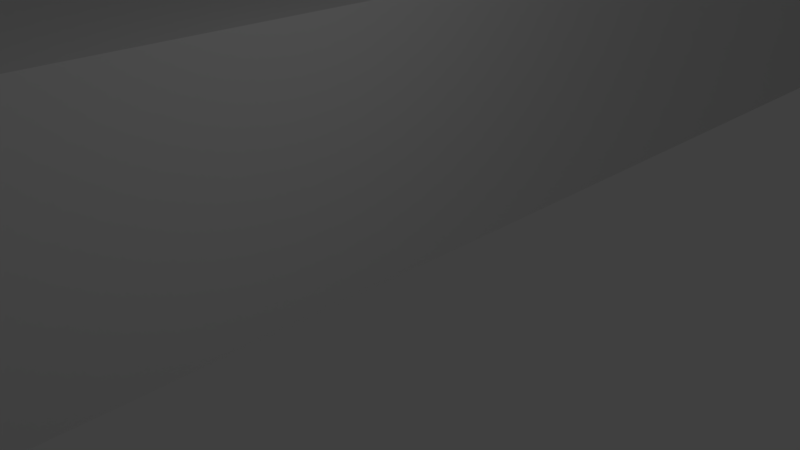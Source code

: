 # Source: motor_mount_layerd.blend  (saved by Blender 2.79.0; exported with 4.5.12 LTS)
import bpy
from mathutils import Matrix  # noqa: F401  (used for matrix-valued properties, if any)

bpy.ops.wm.read_factory_settings(use_empty=True)
scene = bpy.context.scene
scene.name = 'Scene'

# ---- collections
col_collection_1 = bpy.data.collections.new('Collection 1'); scene.collection.children.link(col_collection_1)

# ---- materials (node trees are filled in below, after node groups)
mat_material = bpy.data.materials.new('Material')
mat_material.alpha_threshold = 0.0
mat_material.use_transparent_shadow = False
mat_material.roughness = 0.5
mat_material.line_color = (0.0, 0.0, 0.0, 1.0)

# ---- material node trees

# ---- world
world_world = bpy.data.worlds.new('World'); scene.world = world_world
world_world.color = (0.05088, 0.05088, 0.05088)
world_world.use_sun_shadow = False
world_world.sun_shadow_jitter_overblur = 0.0
world_world.cycles.sampling_method = 'MANUAL'

# ---- cameras
cam_camera = bpy.data.cameras.new('Camera')
cam_camera.clip_end = 100.0
cam_camera.lens = 35.0
cam_camera.sensor_width = 32.0
cam_camera.sensor_height = 18.0
cam_camera.ortho_scale = 7.314
cam_camera.dof.focus_distance = 0.0
cam_camera.dof.aperture_fstop = 128.0

# ---- lights
light_lamp = bpy.data.lights.new('Lamp', 'POINT')
light_lamp.transmission_factor = 0.0
light_lamp.cutoff_distance = 30.0
light_lamp.energy = 100.0
light_lamp.shadow_buffer_clip_start = 1.001
light_lamp.shadow_soft_size = 0.1
light_lamp.shadow_maximum_resolution = 0.006
light_lamp.use_absolute_resolution = True

# ---- meshes
me_cube = bpy.data.meshes.new('Cube')
me_cube.from_pydata([(1.0, 1.0, -1.0), (1.0, -1.0, -1.0), (-1.0, -1.0, -1.0), (-1.0, 1.0, -1.0), (1.0, 1.0, 1.0), (1.0, -1.0, 1.0), (-1.0, -1.0, 1.0), (-1.0, 1.0, 1.0), (0.9273, -0.8508, -1.0), (0.9273, -0.8508, 1.0), (0.926, -0.8444, -1.0), (0.926, -0.8444, 1.0), (0.9466, -0.8796, -1.0), (0.9466, -0.8796, 1.0), (0.9444, -0.88, -1.0), (0.9444, -0.88, 1.0), (0.9287, -0.8566, -1.0), (0.9287, -0.8566, 1.0), (0.9423, -0.8796, -1.0), (0.9423, -0.8796, 1.0), (0.9466, -0.7204, -1.0), (0.9466, -0.7204, 1.0), (0.9488, -0.7215, -1.0), (0.9488, -0.7215, 1.0), (0.964, -0.7623, -1.0), (0.964, -0.7623, 1.0), (0.9629, -0.7556, -1.0), (0.9629, -0.7556, 1.0), (0.9444, -0.72, -1.0), (0.9444, -0.72, 1.0), (0.9616, -0.7492, -1.0), (0.9616, -0.7492, 1.0), (0.938, -0.8766, -1.0), (0.938, -0.8766, 1.0), (0.9232, -0.8232, -1.0), (0.9232, -0.8232, 1.0), (0.9401, -0.8785, -1.0), (0.9401, -0.8785, 1.0), (0.9359, -0.8739, -1.0), (0.9359, -0.8739, 1.0), (0.9488, -0.8785, -1.0), (0.9488, -0.8785, 1.0), (0.9549, -0.8706, -1.0), (0.9549, -0.8706, 1.0), (0.9529, -0.8739, -1.0), (0.9529, -0.8739, 1.0), (0.9509, -0.8766, -1.0), (0.9509, -0.8766, 1.0), (0.9248, -0.8377, -1.0), (0.9248, -0.8377, 1.0), (0.9239, -0.8306, -1.0), (0.9239, -0.8306, 1.0), (0.9226, -0.8156, -1.0), (0.9226, -0.8156, 1.0), (0.9223, -0.8078, -1.0), (0.9223, -0.8078, 1.0), (0.9602, -0.7434, -1.0), (0.9602, -0.7434, 1.0), (0.9585, -0.7382, -1.0), (0.9585, -0.7382, 1.0), (0.9509, -0.7234, -1.0), (0.9509, -0.7234, 1.0), (0.9568, -0.7335, -1.0), (0.9568, -0.7335, 1.0), (0.9303, -0.8618, -1.0), (0.9303, -0.8618, 1.0), (0.9321, -0.8665, -1.0), (0.9321, -0.8665, 1.0), (0.934, -0.8706, -1.0), (0.934, -0.8706, 1.0), (0.9602, -0.8566, -1.0), (0.9602, -0.8566, 1.0), (0.9585, -0.8618, -1.0), (0.9585, -0.8618, 1.0), (0.9568, -0.8665, -1.0), (0.9568, -0.8665, 1.0), (0.9423, -0.7204, -1.0), (0.9423, -0.7204, 1.0), (0.9401, -0.7215, -1.0), (0.9401, -0.7215, 1.0), (0.965, -0.8306, -1.0), (0.965, -0.8306, 1.0), (0.9657, -0.8232, -1.0), (0.9657, -0.8232, 1.0), (0.926, -0.7556, -1.0), (0.926, -0.7556, 1.0), (0.9248, -0.7623, -1.0), (0.9248, -0.7623, 1.0), (0.9226, -0.7844, -1.0), (0.9226, -0.7844, 1.0), (0.9273, -0.7492, -1.0), (0.9273, -0.7492, 1.0), (0.9287, -0.7434, -1.0), (0.9287, -0.7434, 1.0), (0.9303, -0.7382, -1.0), (0.9303, -0.7382, 1.0), (0.9359, -0.7261, -1.0), (0.9359, -0.7261, 1.0), (0.934, -0.7294, -1.0), (0.934, -0.7294, 1.0), (0.9239, -0.7694, -1.0), (0.9239, -0.7694, 1.0), (0.9232, -0.7768, -1.0), (0.9232, -0.7768, 1.0), (0.9223, -0.7922, -1.0), (0.9223, -0.7922, 1.0), (0.9222, -0.8, -1.0), (0.9222, -0.8, 1.0), (0.938, -0.7234, -1.0), (0.938, -0.7234, 1.0), (0.9667, -0.8, -1.0), (0.9667, -0.8, 1.0), (0.9629, -0.8444, -1.0), (0.9629, -0.8444, 1.0), (0.9616, -0.8508, -1.0), (0.9616, -0.8508, 1.0), (0.9666, -0.7922, -1.0), (0.9666, -0.7922, 1.0), (0.965, -0.7694, -1.0), (0.965, -0.7694, 1.0), (0.9321, -0.7335, -1.0), (0.9321, -0.7335, 1.0), (0.9529, -0.7261, -1.0), (0.9529, -0.7261, 1.0), (0.9657, -0.7768, -1.0), (0.9657, -0.7768, 1.0), (0.9662, -0.8156, -1.0), (0.9662, -0.8156, 1.0), (0.964, -0.8377, -1.0), (0.964, -0.8377, 1.0), (0.9666, -0.8078, -1.0), (0.9666, -0.8078, 1.0), (0.9662, -0.7844, -1.0), (0.9662, -0.7844, 1.0), (0.9549, -0.7294, -1.0), (0.9549, -0.7294, 1.0), (0.9273, 0.7492, -1.0), (0.9273, 0.7492, 1.0), (0.926, 0.7556, -1.0), (0.926, 0.7556, 1.0), (0.9466, 0.7204, -1.0), (0.9466, 0.7204, 1.0), (0.9444, 0.72, -1.0), (0.9444, 0.72, 1.0), (0.9287, 0.7434, -1.0), (0.9287, 0.7434, 1.0), (0.9423, 0.7204, -1.0), (0.9423, 0.7204, 1.0), (0.9466, 0.8796, -1.0), (0.9466, 0.8796, 1.0), (0.9488, 0.8785, -1.0), (0.9488, 0.8785, 1.0), (0.964, 0.8377, -1.0), (0.964, 0.8377, 1.0), (0.9629, 0.8444, -1.0), (0.9629, 0.8444, 1.0), (0.9444, 0.88, -1.0), (0.9444, 0.88, 1.0), (0.9616, 0.8508, -1.0), (0.9616, 0.8508, 1.0), (0.938, 0.7234, -1.0), (0.938, 0.7234, 1.0), (0.9232, 0.7768, -1.0), (0.9232, 0.7768, 1.0), (0.9401, 0.7215, -1.0), (0.9401, 0.7215, 1.0), (0.9359, 0.7261, -1.0), (0.9359, 0.7261, 1.0), (0.9488, 0.7215, -1.0), (0.9488, 0.7215, 1.0), (0.9549, 0.7294, -1.0), (0.9549, 0.7294, 1.0), (0.9529, 0.7261, -1.0), (0.9529, 0.7261, 1.0), (0.9509, 0.7234, -1.0), (0.9509, 0.7234, 1.0), (0.9248, 0.7623, -1.0), (0.9248, 0.7623, 1.0), (0.9239, 0.7694, -1.0), (0.9239, 0.7694, 1.0), (0.9226, 0.7844, -1.0), (0.9226, 0.7844, 1.0), (0.9223, 0.7922, -1.0), (0.9223, 0.7922, 1.0), (0.9602, 0.8566, -1.0), (0.9602, 0.8566, 1.0), (0.9585, 0.8618, -1.0), (0.9585, 0.8618, 1.0), (0.9509, 0.8766, -1.0), (0.9509, 0.8766, 1.0), (0.9568, 0.8665, -1.0), (0.9568, 0.8665, 1.0), (0.9303, 0.7382, -1.0), (0.9303, 0.7382, 1.0), (0.9321, 0.7335, -1.0), (0.9321, 0.7335, 1.0), (0.934, 0.7294, -1.0), (0.934, 0.7294, 1.0), (0.9602, 0.7434, -1.0), (0.9602, 0.7434, 1.0), (0.9585, 0.7382, -1.0), (0.9585, 0.7382, 1.0), (0.9568, 0.7335, -1.0), (0.9568, 0.7335, 1.0), (0.9423, 0.8796, -1.0), (0.9423, 0.8796, 1.0), (0.9401, 0.8785, -1.0), (0.9401, 0.8785, 1.0), (0.965, 0.7694, -1.0), (0.965, 0.7694, 1.0), (0.9657, 0.7768, -1.0), (0.9657, 0.7768, 1.0), (0.926, 0.8444, -1.0), (0.926, 0.8444, 1.0), (0.9248, 0.8377, -1.0), (0.9248, 0.8377, 1.0), (0.9226, 0.8156, -1.0), (0.9226, 0.8156, 1.0), (0.9273, 0.8508, -1.0), (0.9273, 0.8508, 1.0), (0.9287, 0.8566, -1.0), (0.9287, 0.8566, 1.0), (0.9303, 0.8618, -1.0), (0.9303, 0.8618, 1.0), (0.9359, 0.8739, -1.0), (0.9359, 0.8739, 1.0), (0.934, 0.8706, -1.0), (0.934, 0.8706, 1.0), (0.9239, 0.8306, -1.0), (0.9239, 0.8306, 1.0), (0.9232, 0.8232, -1.0), (0.9232, 0.8232, 1.0), (0.9223, 0.8078, -1.0), (0.9223, 0.8078, 1.0), (0.9222, 0.8, -1.0), (0.9222, 0.8, 1.0), (0.938, 0.8766, -1.0), (0.938, 0.8766, 1.0), (0.9667, 0.8, -1.0), (0.9667, 0.8, 1.0), (0.9629, 0.7556, -1.0), (0.9629, 0.7556, 1.0), (0.9616, 0.7492, -1.0), (0.9616, 0.7492, 1.0), (0.9666, 0.8078, -1.0), (0.9666, 0.8078, 1.0), (0.965, 0.8306, -1.0), (0.965, 0.8306, 1.0), (0.9321, 0.8665, -1.0), (0.9321, 0.8665, 1.0), (0.9529, 0.8739, -1.0), (0.9529, 0.8739, 1.0), (0.9657, 0.8232, -1.0), (0.9657, 0.8232, 1.0), (0.9662, 0.7844, -1.0), (0.9662, 0.7844, 1.0), (0.964, 0.7623, -1.0), (0.964, 0.7623, 1.0), (0.9666, 0.7922, -1.0), (0.9666, 0.7922, 1.0), (0.9662, 0.8156, -1.0), (0.9662, 0.8156, 1.0), (0.9549, 0.8706, -1.0), (0.9549, 0.8706, 1.0), (-0.9616, 0.7492, -1.0), (-0.9616, 0.7492, 1.0), (-0.9629, 0.7556, -1.0), (-0.9629, 0.7556, 1.0), (-0.9423, 0.7204, -1.0), (-0.9423, 0.7204, 1.0), (-0.9444, 0.72, -1.0), (-0.9444, 0.72, 1.0), (-0.9602, 0.7434, -1.0), (-0.9602, 0.7434, 1.0), (-0.9466, 0.7204, -1.0), (-0.9466, 0.7204, 1.0), (-0.9423, 0.8796, -1.0), (-0.9423, 0.8796, 1.0), (-0.9401, 0.8785, -1.0), (-0.9401, 0.8785, 1.0), (-0.9248, 0.8377, -1.0), (-0.9248, 0.8377, 1.0), (-0.926, 0.8444, -1.0), (-0.926, 0.8444, 1.0), (-0.9444, 0.88, -1.0), (-0.9444, 0.88, 1.0), (-0.9273, 0.8508, -1.0), (-0.9273, 0.8508, 1.0), (-0.9509, 0.7234, -1.0), (-0.9509, 0.7234, 1.0), (-0.9657, 0.7768, -1.0), (-0.9657, 0.7768, 1.0), (-0.9488, 0.7215, -1.0), (-0.9488, 0.7215, 1.0), (-0.9529, 0.7261, -1.0), (-0.9529, 0.7261, 1.0), (-0.9401, 0.7215, -1.0), (-0.9401, 0.7215, 1.0), (-0.934, 0.7294, -1.0), (-0.934, 0.7294, 1.0), (-0.9359, 0.7261, -1.0), (-0.9359, 0.7261, 1.0), (-0.938, 0.7234, -1.0), (-0.938, 0.7234, 1.0), (-0.964, 0.7623, -1.0), (-0.964, 0.7623, 1.0), (-0.965, 0.7694, -1.0), (-0.965, 0.7694, 1.0), (-0.9662, 0.7844, -1.0), (-0.9662, 0.7844, 1.0), (-0.9666, 0.7922, -1.0), (-0.9666, 0.7922, 1.0), (-0.9287, 0.8566, -1.0), (-0.9287, 0.8566, 1.0), (-0.9303, 0.8618, -1.0), (-0.9303, 0.8618, 1.0), (-0.938, 0.8766, -1.0), (-0.938, 0.8766, 1.0), (-0.9321, 0.8665, -1.0), (-0.9321, 0.8665, 1.0), (-0.9585, 0.7382, -1.0), (-0.9585, 0.7382, 1.0), (-0.9568, 0.7335, -1.0), (-0.9568, 0.7335, 1.0), (-0.9549, 0.7294, -1.0), (-0.9549, 0.7294, 1.0), (-0.9287, 0.7434, -1.0), (-0.9287, 0.7434, 1.0), (-0.9303, 0.7382, -1.0), (-0.9303, 0.7382, 1.0), (-0.9321, 0.7335, -1.0), (-0.9321, 0.7335, 1.0), (-0.9466, 0.8796, -1.0), (-0.9466, 0.8796, 1.0), (-0.9488, 0.8785, -1.0), (-0.9488, 0.8785, 1.0), (-0.9239, 0.7694, -1.0), (-0.9239, 0.7694, 1.0), (-0.9232, 0.7768, -1.0), (-0.9232, 0.7768, 1.0), (-0.9629, 0.8444, -1.0), (-0.9629, 0.8444, 1.0), (-0.964, 0.8377, -1.0), (-0.964, 0.8377, 1.0), (-0.9662, 0.8156, -1.0), (-0.9662, 0.8156, 1.0), (-0.9616, 0.8508, -1.0), (-0.9616, 0.8508, 1.0), (-0.9602, 0.8566, -1.0), (-0.9602, 0.8566, 1.0), (-0.9585, 0.8618, -1.0), (-0.9585, 0.8618, 1.0), (-0.9529, 0.8739, -1.0), (-0.9529, 0.8739, 1.0), (-0.9549, 0.8706, -1.0), (-0.9549, 0.8706, 1.0), (-0.965, 0.8306, -1.0), (-0.965, 0.8306, 1.0), (-0.9657, 0.8232, -1.0), (-0.9657, 0.8232, 1.0), (-0.9666, 0.8078, -1.0), (-0.9666, 0.8078, 1.0), (-0.9667, 0.8, -1.0), (-0.9667, 0.8, 1.0), (-0.9509, 0.8766, -1.0), (-0.9509, 0.8766, 1.0), (-0.9222, 0.8, -1.0), (-0.9222, 0.8, 1.0), (-0.926, 0.7556, -1.0), (-0.926, 0.7556, 1.0), (-0.9273, 0.7492, -1.0), (-0.9273, 0.7492, 1.0), (-0.9223, 0.8078, -1.0), (-0.9223, 0.8078, 1.0), (-0.9239, 0.8306, -1.0), (-0.9239, 0.8306, 1.0), (-0.9568, 0.8665, -1.0), (-0.9568, 0.8665, 1.0), (-0.9359, 0.8739, -1.0), (-0.9359, 0.8739, 1.0), (-0.9232, 0.8232, -1.0), (-0.9232, 0.8232, 1.0), (-0.9226, 0.7844, -1.0), (-0.9226, 0.7844, 1.0), (-0.9248, 0.7623, -1.0), (-0.9248, 0.7623, 1.0), (-0.9223, 0.7922, -1.0), (-0.9223, 0.7922, 1.0), (-0.9226, 0.8156, -1.0), (-0.9226, 0.8156, 1.0), (-0.934, 0.8706, -1.0), (-0.934, 0.8706, 1.0), (-0.9616, -0.8508, 1.0), (-0.9616, -0.8508, -1.0), (-0.9629, -0.8444, 1.0), (-0.9629, -0.8444, -1.0), (-0.9423, -0.8796, 1.0), (-0.9423, -0.8796, -1.0), (-0.9444, -0.88, 1.0), (-0.9444, -0.88, -1.0), (-0.9602, -0.8566, 1.0), (-0.9602, -0.8566, -1.0), (-0.9466, -0.8796, 1.0), (-0.9466, -0.8796, -1.0), (-0.9423, -0.7204, 1.0), (-0.9423, -0.7204, -1.0), (-0.9401, -0.7215, 1.0), (-0.9401, -0.7215, -1.0), (-0.9248, -0.7623, 1.0), (-0.9248, -0.7623, -1.0), (-0.926, -0.7556, 1.0), (-0.926, -0.7556, -1.0), (-0.9444, -0.72, 1.0), (-0.9444, -0.72, -1.0), (-0.9273, -0.7492, 1.0), (-0.9273, -0.7492, -1.0), (-0.9509, -0.8766, 1.0), (-0.9509, -0.8766, -1.0), (-0.9657, -0.8232, 1.0), (-0.9657, -0.8232, -1.0), (-0.9488, -0.8785, 1.0), (-0.9488, -0.8785, -1.0), (-0.9529, -0.8739, 1.0), (-0.9529, -0.8739, -1.0), (-0.9401, -0.8785, 1.0), (-0.9401, -0.8785, -1.0), (-0.934, -0.8706, 1.0), (-0.934, -0.8706, -1.0), (-0.9359, -0.8739, 1.0), (-0.9359, -0.8739, -1.0), (-0.938, -0.8766, 1.0), (-0.938, -0.8766, -1.0), (-0.964, -0.8377, 1.0), (-0.964, -0.8377, -1.0), (-0.965, -0.8306, 1.0), (-0.965, -0.8306, -1.0), (-0.9662, -0.8156, 1.0), (-0.9662, -0.8156, -1.0), (-0.9666, -0.8078, 1.0), (-0.9666, -0.8078, -1.0), (-0.9287, -0.7434, 1.0), (-0.9287, -0.7434, -1.0), (-0.9303, -0.7382, 1.0), (-0.9303, -0.7382, -1.0), (-0.938, -0.7234, 1.0), (-0.938, -0.7234, -1.0), (-0.9321, -0.7335, 1.0), (-0.9321, -0.7335, -1.0), (-0.9585, -0.8618, 1.0), (-0.9585, -0.8618, -1.0), (-0.9568, -0.8665, 1.0), (-0.9568, -0.8665, -1.0), (-0.9549, -0.8706, 1.0), (-0.9549, -0.8706, -1.0), (-0.9287, -0.8566, 1.0), (-0.9287, -0.8566, -1.0), (-0.9303, -0.8618, 1.0), (-0.9303, -0.8618, -1.0), (-0.9321, -0.8665, 1.0), (-0.9321, -0.8665, -1.0), (-0.9466, -0.7204, 1.0), (-0.9466, -0.7204, -1.0), (-0.9488, -0.7215, 1.0), (-0.9488, -0.7215, -1.0), (-0.9239, -0.8306, 1.0), (-0.9239, -0.8306, -1.0), (-0.9232, -0.8232, 1.0), (-0.9232, -0.8232, -1.0), (-0.9629, -0.7556, 1.0), (-0.9629, -0.7556, -1.0), (-0.964, -0.7623, 1.0), (-0.964, -0.7623, -1.0), (-0.9662, -0.7844, 1.0), (-0.9662, -0.7844, -1.0), (-0.9616, -0.7492, 1.0), (-0.9616, -0.7492, -1.0), (-0.9602, -0.7434, 1.0), (-0.9602, -0.7434, -1.0), (-0.9585, -0.7382, 1.0), (-0.9585, -0.7382, -1.0), (-0.9529, -0.7261, 1.0), (-0.9529, -0.7261, -1.0), (-0.9549, -0.7294, 1.0), (-0.9549, -0.7294, -1.0), (-0.965, -0.7694, 1.0), (-0.965, -0.7694, -1.0), (-0.9657, -0.7768, 1.0), (-0.9657, -0.7768, -1.0), (-0.9666, -0.7922, 1.0), (-0.9666, -0.7922, -1.0), (-0.9667, -0.8, 1.0), (-0.9667, -0.8, -1.0), (-0.9509, -0.7234, 1.0), (-0.9509, -0.7234, -1.0), (-0.9222, -0.8, 1.0), (-0.9222, -0.8, -1.0), (-0.926, -0.8444, 1.0), (-0.926, -0.8444, -1.0), (-0.9273, -0.8508, 1.0), (-0.9273, -0.8508, -1.0), (-0.9223, -0.7922, 1.0), (-0.9223, -0.7922, -1.0), (-0.9239, -0.7694, 1.0), (-0.9239, -0.7694, -1.0), (-0.9568, -0.7335, 1.0), (-0.9568, -0.7335, -1.0), (-0.9359, -0.7261, 1.0), (-0.9359, -0.7261, -1.0), (-0.9232, -0.7768, 1.0), (-0.9232, -0.7768, -1.0), (-0.9226, -0.8156, 1.0), (-0.9226, -0.8156, -1.0), (-0.9248, -0.8377, 1.0), (-0.9248, -0.8377, -1.0), (-0.9223, -0.8078, 1.0), (-0.9223, -0.8078, -1.0), (-0.9226, -0.7844, 1.0), (-0.9226, -0.7844, -1.0), (-0.934, -0.7294, 1.0), (-0.934, -0.7294, -1.0), (-0.6283, -0.8508, 1.0), (-0.6283, -0.8508, -1.0), (-0.6296, -0.8444, 1.0), (-0.6296, -0.8444, -1.0), (-0.6089, -0.8796, 1.0), (-0.6089, -0.8796, -1.0), (-0.6111, -0.88, 1.0), (-0.6111, -0.88, -1.0), (-0.6268, -0.8566, 1.0), (-0.6268, -0.8566, -1.0), (-0.6133, -0.8796, 1.0), (-0.6133, -0.8796, -1.0), (-0.6089, -0.7204, 1.0), (-0.6089, -0.7204, -1.0), (-0.6068, -0.7215, 1.0), (-0.6068, -0.7215, -1.0), (-0.5915, -0.7623, 1.0), (-0.5915, -0.7623, -1.0), (-0.5926, -0.7556, 1.0), (-0.5926, -0.7556, -1.0), (-0.6111, -0.72, 1.0), (-0.6111, -0.72, -1.0), (-0.5939, -0.7492, 1.0), (-0.5939, -0.7492, -1.0), (-0.6176, -0.8766, 1.0), (-0.6176, -0.8766, -1.0), (-0.6324, -0.8232, 1.0), (-0.6324, -0.8232, -1.0), (-0.6154, -0.8785, 1.0), (-0.6154, -0.8785, -1.0), (-0.6196, -0.8739, 1.0), (-0.6196, -0.8739, -1.0), (-0.6068, -0.8785, 1.0), (-0.6068, -0.8785, -1.0), (-0.6006, -0.8706, 1.0), (-0.6006, -0.8706, -1.0), (-0.6026, -0.8739, 1.0), (-0.6026, -0.8739, -1.0), (-0.6047, -0.8766, 1.0), (-0.6047, -0.8766, -1.0), (-0.6307, -0.8377, 1.0), (-0.6307, -0.8377, -1.0), (-0.6316, -0.8306, 1.0), (-0.6316, -0.8306, -1.0), (-0.6329, -0.8156, 1.0), (-0.6329, -0.8156, -1.0), (-0.6332, -0.8078, 1.0), (-0.6332, -0.8078, -1.0), (-0.5954, -0.7434, -1.0), (-0.5954, -0.7434, 1.0), (-0.597, -0.7382, -1.0), (-0.597, -0.7382, 1.0), (-0.6047, -0.7234, 1.0), (-0.6047, -0.7234, -1.0), (-0.5988, -0.7335, -1.0), (-0.5988, -0.7335, 1.0), (-0.6252, -0.8618, 1.0), (-0.6252, -0.8618, -1.0), (-0.6235, -0.8665, 1.0), (-0.6235, -0.8665, -1.0), (-0.6216, -0.8706, 1.0), (-0.6216, -0.8706, -1.0), (-0.5954, -0.8566, 1.0), (-0.5954, -0.8566, -1.0), (-0.597, -0.8618, 1.0), (-0.597, -0.8618, -1.0), (-0.5988, -0.8665, 1.0), (-0.5988, -0.8665, -1.0), (-0.6133, -0.7204, 1.0), (-0.6133, -0.7204, -1.0), (-0.6154, -0.7215, 1.0), (-0.6154, -0.7215, -1.0), (-0.5906, -0.8306, 1.0), (-0.5906, -0.8306, -1.0), (-0.5898, -0.8232, 1.0), (-0.5898, -0.8232, -1.0), (-0.6296, -0.7556, 1.0), (-0.6296, -0.7556, -1.0), (-0.6307, -0.7623, 1.0), (-0.6307, -0.7623, -1.0), (-0.6329, -0.7844, 1.0), (-0.6329, -0.7844, -1.0), (-0.6283, -0.7492, 1.0), (-0.6283, -0.7492, -1.0), (-0.6268, -0.7434, -1.0), (-0.6268, -0.7434, 1.0), (-0.6252, -0.7382, -1.0), (-0.6252, -0.7382, 1.0), (-0.6196, -0.7261, 1.0), (-0.6196, -0.7261, -1.0), (-0.6216, -0.7294, -1.0), (-0.6216, -0.7294, 1.0), (-0.6316, -0.7694, -1.0), (-0.6316, -0.7694, 1.0), (-0.6324, -0.7768, -1.0), (-0.6324, -0.7768, 1.0), (-0.6332, -0.7922, 1.0), (-0.6332, -0.7922, -1.0), (-0.6333, -0.8, 1.0), (-0.6333, -0.8, -1.0), (-0.6176, -0.7234, 1.0), (-0.6176, -0.7234, -1.0), (-0.5889, -0.8, 1.0), (-0.5889, -0.8, -1.0), (-0.5926, -0.8444, 1.0), (-0.5926, -0.8444, -1.0), (-0.5939, -0.8508, 1.0), (-0.5939, -0.8508, -1.0), (-0.589, -0.7922, 1.0), (-0.589, -0.7922, -1.0), (-0.5906, -0.7694, -1.0), (-0.5906, -0.7694, 1.0), (-0.6235, -0.7335, -1.0), (-0.6235, -0.7335, 1.0), (-0.6026, -0.7261, 1.0), (-0.6026, -0.7261, -1.0), (-0.5898, -0.7768, -1.0), (-0.5898, -0.7768, 1.0), (-0.5893, -0.8156, 1.0), (-0.5893, -0.8156, -1.0), (-0.5915, -0.8377, 1.0), (-0.5915, -0.8377, -1.0), (-0.589, -0.8078, 1.0), (-0.589, -0.8078, -1.0), (-0.5893, -0.7844, 1.0), (-0.5893, -0.7844, -1.0), (-0.6006, -0.7294, -1.0), (-0.6006, -0.7294, 1.0), (-0.6283, 0.7492, 1.0), (-0.6283, 0.7492, -1.0), (-0.6296, 0.7556, 1.0), (-0.6296, 0.7556, -1.0), (-0.6089, 0.7204, 1.0), (-0.6089, 0.7204, -1.0), (-0.6111, 0.72, 1.0), (-0.6111, 0.72, -1.0), (-0.6268, 0.7434, 1.0), (-0.6268, 0.7434, -1.0), (-0.6133, 0.7204, 1.0), (-0.6133, 0.7204, -1.0), (-0.6089, 0.8796, 1.0), (-0.6089, 0.8796, -1.0), (-0.6068, 0.8785, 1.0), (-0.6068, 0.8785, -1.0), (-0.5915, 0.8377, 1.0), (-0.5915, 0.8377, -1.0), (-0.5926, 0.8444, 1.0), (-0.5926, 0.8444, -1.0), (-0.6111, 0.88, 1.0), (-0.6111, 0.88, -1.0), (-0.5939, 0.8508, 1.0), (-0.5939, 0.8508, -1.0), (-0.6176, 0.7234, 1.0), (-0.6176, 0.7234, -1.0), (-0.6324, 0.7768, 1.0), (-0.6324, 0.7768, -1.0), (-0.6154, 0.7215, 1.0), (-0.6154, 0.7215, -1.0), (-0.6196, 0.7261, 1.0), (-0.6196, 0.7261, -1.0), (-0.6068, 0.7215, 1.0), (-0.6068, 0.7215, -1.0), (-0.6006, 0.7294, 1.0), (-0.6006, 0.7294, -1.0), (-0.6026, 0.7261, 1.0), (-0.6026, 0.7261, -1.0), (-0.6047, 0.7234, 1.0), (-0.6047, 0.7234, -1.0), (-0.6307, 0.7623, 1.0), (-0.6307, 0.7623, -1.0), (-0.6316, 0.7694, 1.0), (-0.6316, 0.7694, -1.0), (-0.6329, 0.7844, 1.0), (-0.6329, 0.7844, -1.0), (-0.6332, 0.7922, 1.0), (-0.6332, 0.7922, -1.0), (-0.5954, 0.8566, 1.0), (-0.5954, 0.8566, -1.0), (-0.597, 0.8618, 1.0), (-0.597, 0.8618, -1.0), (-0.6047, 0.8766, 1.0), (-0.6047, 0.8766, -1.0), (-0.5988, 0.8665, 1.0), (-0.5988, 0.8665, -1.0), (-0.6252, 0.7382, 1.0), (-0.6252, 0.7382, -1.0), (-0.6235, 0.7335, 1.0), (-0.6235, 0.7335, -1.0), (-0.6216, 0.7294, 1.0), (-0.6216, 0.7294, -1.0), (-0.5954, 0.7434, 1.0), (-0.5954, 0.7434, -1.0), (-0.597, 0.7382, 1.0), (-0.597, 0.7382, -1.0), (-0.5988, 0.7335, 1.0), (-0.5988, 0.7335, -1.0), (-0.6133, 0.8796, 1.0), (-0.6133, 0.8796, -1.0), (-0.6154, 0.8785, 1.0), (-0.6154, 0.8785, -1.0), (-0.5906, 0.7694, 1.0), (-0.5906, 0.7694, -1.0), (-0.5898, 0.7768, 1.0), (-0.5898, 0.7768, -1.0), (-0.6296, 0.8444, 1.0), (-0.6296, 0.8444, -1.0), (-0.6307, 0.8377, 1.0), (-0.6307, 0.8377, -1.0), (-0.6329, 0.8156, 1.0), (-0.6329, 0.8156, -1.0), (-0.6283, 0.8508, 1.0), (-0.6283, 0.8508, -1.0), (-0.6268, 0.8566, 1.0), (-0.6268, 0.8566, -1.0), (-0.6252, 0.8618, 1.0), (-0.6252, 0.8618, -1.0), (-0.6196, 0.8739, 1.0), (-0.6196, 0.8739, -1.0), (-0.6216, 0.8706, 1.0), (-0.6216, 0.8706, -1.0), (-0.6316, 0.8306, 1.0), (-0.6316, 0.8306, -1.0), (-0.6324, 0.8232, 1.0), (-0.6324, 0.8232, -1.0), (-0.6332, 0.8078, 1.0), (-0.6332, 0.8078, -1.0), (-0.6333, 0.8, 1.0), (-0.6333, 0.8, -1.0), (-0.6176, 0.8766, 1.0), (-0.6176, 0.8766, -1.0), (-0.5889, 0.8, 1.0), (-0.5889, 0.8, -1.0), (-0.5926, 0.7556, 1.0), (-0.5926, 0.7556, -1.0), (-0.5939, 0.7492, 1.0), (-0.5939, 0.7492, -1.0), (-0.589, 0.8078, 1.0), (-0.589, 0.8078, -1.0), (-0.5906, 0.8306, 1.0), (-0.5906, 0.8306, -1.0), (-0.6235, 0.8665, 1.0), (-0.6235, 0.8665, -1.0), (-0.6026, 0.8739, 1.0), (-0.6026, 0.8739, -1.0), (-0.5898, 0.8232, 1.0), (-0.5898, 0.8232, -1.0), (-0.5893, 0.7844, 1.0), (-0.5893, 0.7844, -1.0), (-0.5915, 0.7623, 1.0), (-0.5915, 0.7623, -1.0), (-0.589, 0.7922, 1.0), (-0.589, 0.7922, -1.0), (-0.5893, 0.8156, 1.0), (-0.5893, 0.8156, -1.0), (-0.6006, 0.8706, 1.0), (-0.6006, 0.8706, -1.0), (0.5939, 0.7492, 1.0), (0.5939, 0.7492, -1.0), (0.5926, 0.7556, 1.0), (0.5926, 0.7556, -1.0), (0.6133, 0.7204, 1.0), (0.6133, 0.7204, -1.0), (0.6111, 0.72, 1.0), (0.6111, 0.72, -1.0), (0.5954, 0.7434, 1.0), (0.5954, 0.7434, -1.0), (0.6089, 0.7204, 1.0), (0.6089, 0.7204, -1.0), (0.6133, 0.8796, 1.0), (0.6133, 0.8796, -1.0), (0.6154, 0.8785, 1.0), (0.6154, 0.8785, -1.0), (0.6307, 0.8377, 1.0), (0.6307, 0.8377, -1.0), (0.6296, 0.8444, 1.0), (0.6296, 0.8444, -1.0), (0.6111, 0.88, 1.0), (0.6111, 0.88, -1.0), (0.6283, 0.8508, 1.0), (0.6283, 0.8508, -1.0), (0.6047, 0.7234, 1.0), (0.6047, 0.7234, -1.0), (0.5898, 0.7768, 1.0), (0.5898, 0.7768, -1.0), (0.6068, 0.7215, 1.0), (0.6068, 0.7215, -1.0), (0.6026, 0.7261, 1.0), (0.6026, 0.7261, -1.0), (0.6154, 0.7215, 1.0), (0.6154, 0.7215, -1.0), (0.6216, 0.7294, 1.0), (0.6216, 0.7294, -1.0), (0.6196, 0.7261, 1.0), (0.6196, 0.7261, -1.0), (0.6176, 0.7234, 1.0), (0.6176, 0.7234, -1.0), (0.5915, 0.7623, 1.0), (0.5915, 0.7623, -1.0), (0.5906, 0.7694, 1.0), (0.5906, 0.7694, -1.0), (0.5893, 0.7844, 1.0), (0.5893, 0.7844, -1.0), (0.589, 0.7922, 1.0), (0.589, 0.7922, -1.0), (0.6268, 0.8566, 1.0), (0.6268, 0.8566, -1.0), (0.6252, 0.8618, 1.0), (0.6252, 0.8618, -1.0), (0.6176, 0.8766, 1.0), (0.6176, 0.8766, -1.0), (0.6235, 0.8665, 1.0), (0.6235, 0.8665, -1.0), (0.597, 0.7382, 1.0), (0.597, 0.7382, -1.0), (0.5988, 0.7335, 1.0), (0.5988, 0.7335, -1.0), (0.6006, 0.7294, 1.0), (0.6006, 0.7294, -1.0), (0.6268, 0.7434, 1.0), (0.6268, 0.7434, -1.0), (0.6252, 0.7382, 1.0), (0.6252, 0.7382, -1.0), (0.6235, 0.7335, 1.0), (0.6235, 0.7335, -1.0), (0.6089, 0.8796, 1.0), (0.6089, 0.8796, -1.0), (0.6068, 0.8785, 1.0), (0.6068, 0.8785, -1.0), (0.6316, 0.7694, 1.0), (0.6316, 0.7694, -1.0), (0.6324, 0.7768, 1.0), (0.6324, 0.7768, -1.0), (0.5926, 0.8444, 1.0), (0.5926, 0.8444, -1.0), (0.5915, 0.8377, 1.0), (0.5915, 0.8377, -1.0), (0.5893, 0.8156, 1.0), (0.5893, 0.8156, -1.0), (0.5939, 0.8508, 1.0), (0.5939, 0.8508, -1.0), (0.5954, 0.8566, 1.0), (0.5954, 0.8566, -1.0), (0.597, 0.8618, 1.0), (0.597, 0.8618, -1.0), (0.6026, 0.8739, 1.0), (0.6026, 0.8739, -1.0), (0.6006, 0.8706, 1.0), (0.6006, 0.8706, -1.0), (0.5906, 0.8306, 1.0), (0.5906, 0.8306, -1.0), (0.5898, 0.8232, 1.0), (0.5898, 0.8232, -1.0), (0.589, 0.8078, 1.0), (0.589, 0.8078, -1.0), (0.5911, 0.8345, -1.0), (0.5889, 0.8, 1.0), (0.5889, 0.8, -1.0), (0.5911, 0.8345, 1.0), (0.6047, 0.8766, 1.0), (0.6047, 0.8766, -1.0), (0.6333, 0.8, 1.0), (0.6333, 0.8, -1.0), (0.6296, 0.7556, 1.0), (0.6296, 0.7556, -1.0), (0.6283, 0.7492, 1.0), (0.6283, 0.7492, -1.0), (0.6332, 0.8078, 1.0), (0.6332, 0.8078, -1.0), (0.6316, 0.8306, 1.0), (0.6316, 0.8306, -1.0), (0.5988, 0.8665, 1.0), (0.5988, 0.8665, -1.0), (0.6317, 0.8302, 1.0), (0.6317, 0.8302, -1.0), (0.6196, 0.8739, 1.0), (0.6196, 0.8739, -1.0), (0.6324, 0.8232, 1.0), (0.6324, 0.8232, -1.0), (0.6329, 0.7844, 1.0), (0.6329, 0.7844, -1.0), (0.6307, 0.7623, 1.0), (0.6307, 0.7623, -1.0), (0.6332, 0.7922, 1.0), (0.6332, 0.7922, -1.0), (0.6329, 0.8156, 1.0), (0.6329, 0.8156, -1.0), (0.6216, 0.8706, 1.0), (0.6216, 0.8706, -1.0), (0.5939, -0.8508, 1.0), (0.5939, -0.8508, -1.0), (0.5926, -0.8444, 1.0), (0.5926, -0.8444, -1.0), (0.6133, -0.8796, 1.0), (0.6133, -0.8796, -1.0), (0.6111, -0.88, 1.0), (0.6111, -0.88, -1.0), (0.5954, -0.8566, 1.0), (0.5954, -0.8566, -1.0), (0.6089, -0.8796, 1.0), (0.6089, -0.8796, -1.0), (0.6133, -0.7204, 1.0), (0.6133, -0.7204, -1.0), (0.6154, -0.7215, 1.0), (0.6154, -0.7215, -1.0), (0.6307, -0.7623, 1.0), (0.6307, -0.7623, -1.0), (0.6296, -0.7556, 1.0), (0.6296, -0.7556, -1.0), (0.6111, -0.72, 1.0), (0.6111, -0.72, -1.0), (0.6283, -0.7492, 1.0), (0.6283, -0.7492, -1.0), (0.6047, -0.8766, 1.0), (0.6047, -0.8766, -1.0), (0.5898, -0.8232, 1.0), (0.5898, -0.8232, -1.0), (0.6068, -0.8785, 1.0), (0.6068, -0.8785, -1.0), (0.6026, -0.8739, 1.0), (0.6026, -0.8739, -1.0), (0.6154, -0.8785, 1.0), (0.6154, -0.8785, -1.0), (0.6216, -0.8706, 1.0), (0.6216, -0.8706, -1.0), (0.6196, -0.8739, 1.0), (0.6196, -0.8739, -1.0), (0.6176, -0.8766, 1.0), (0.6176, -0.8766, -1.0), (0.5911, -0.8345, 1.0), (0.5915, -0.8377, 1.0), (0.5911, -0.8345, -1.0), (0.5915, -0.8377, -1.0), (0.5906, -0.8306, 1.0), (0.5906, -0.8306, -1.0), (0.5893, -0.8156, 1.0), (0.5893, -0.8156, -1.0), (0.589, -0.8078, 1.0), (0.589, -0.8078, -1.0), (0.6268, -0.7434, 1.0), (0.6268, -0.7434, -1.0), (0.6252, -0.7382, 1.0), (0.6252, -0.7382, -1.0), (0.6176, -0.7234, 1.0), (0.6176, -0.7234, -1.0), (0.6235, -0.7335, 1.0), (0.6235, -0.7335, -1.0), (0.597, -0.8618, 1.0), (0.597, -0.8618, -1.0), (0.5988, -0.8665, 1.0), (0.5988, -0.8665, -1.0), (0.6006, -0.8706, 1.0), (0.6006, -0.8706, -1.0), (0.6268, -0.8566, 1.0), (0.6268, -0.8566, -1.0), (0.6252, -0.8618, 1.0), (0.6252, -0.8618, -1.0), (0.6235, -0.8665, 1.0), (0.6235, -0.8665, -1.0), (0.6089, -0.7204, 1.0), (0.6089, -0.7204, -1.0), (0.6068, -0.7215, 1.0), (0.6068, -0.7215, -1.0), (0.6317, -0.8302, 1.0), (0.6316, -0.8306, 1.0), (0.6317, -0.8302, -1.0), (0.6316, -0.8306, -1.0), (0.6324, -0.8232, 1.0), (0.6324, -0.8232, -1.0), (0.5926, -0.7556, 1.0), (0.5926, -0.7556, -1.0), (0.5915, -0.7623, 1.0), (0.5915, -0.7623, -1.0), (0.5893, -0.7844, 1.0), (0.5893, -0.7844, -1.0), (0.5939, -0.7492, 1.0), (0.5939, -0.7492, -1.0), (0.5954, -0.7434, 1.0), (0.5954, -0.7434, -1.0), (0.597, -0.7382, 1.0), (0.597, -0.7382, -1.0), (0.6026, -0.7261, 1.0), (0.6026, -0.7261, -1.0), (0.6006, -0.7294, 1.0), (0.6006, -0.7294, -1.0), (0.5906, -0.7694, 1.0), (0.5906, -0.7694, -1.0), (0.5898, -0.7768, 1.0), (0.5898, -0.7768, -1.0), (0.589, -0.7922, 1.0), (0.589, -0.7922, -1.0), (0.5889, -0.8, 1.0), (0.5889, -0.8, -1.0), (0.6047, -0.7234, 1.0), (0.6047, -0.7234, -1.0), (0.6333, -0.8, 1.0), (0.6333, -0.8, -1.0), (0.6296, -0.8444, 1.0), (0.6296, -0.8444, -1.0), (0.6283, -0.8508, 1.0), (0.6283, -0.8508, -1.0), (0.6332, -0.7922, 1.0), (0.6332, -0.7922, -1.0), (0.6316, -0.7694, 1.0), (0.6316, -0.7694, -1.0), (0.5988, -0.7335, 1.0), (0.5988, -0.7335, -1.0), (0.6196, -0.7261, 1.0), (0.6196, -0.7261, -1.0), (0.6324, -0.7768, 1.0), (0.6324, -0.7768, -1.0), (0.6329, -0.8156, 1.0), (0.6329, -0.8156, -1.0), (0.6307, -0.8377, 1.0), (0.6307, -0.8377, -1.0), (0.6332, -0.8078, 1.0), (0.6332, -0.8078, -1.0), (0.6329, -0.7844, 1.0), (0.6329, -0.7844, -1.0), (0.6216, -0.7294, 1.0), (0.6216, -0.7294, -1.0), (-0.02778, -0.86, 1.0), (-0.02778, -0.86, -1.0), (0.3456, -0.86, 1.0), (0.45, -0.86, 1.0), (0.45, -0.86, -1.0), (0.3456, -0.86, -1.0), (-0.02778, -0.8, 1.0), (-0.02778, -0.8, -1.0), (-0.02778, 0.86, 1.0), (-0.02778, 0.8, 1.0), (-0.02778, 0.86, -1.0), (-0.02778, 0.8, -1.0), (0.45, -0.8491, 1.0), (0.45, -0.8, 1.0), (0.45, -0.8491, -1.0), (0.45, -0.8, -1.0), (0.45, 0.86, 1.0), (0.45, 0.8491, 1.0), (0.45, 0.8, 1.0), (0.45, 0.8491, -1.0), (0.45, 0.86, -1.0), (0.45, 0.8, -1.0), (0.3456, 0.86, 1.0), (0.3456, 0.86, -1.0), (-0.4611, -0.56, -9.753), (-0.4611, -0.56, -0.9525), (-0.4611, 0.56, -9.753), (-0.4611, 0.56, -0.9525), (-0.3167, -0.56, -9.753), (-0.3167, -0.56, -0.9525), (-0.3167, 0.56, -9.753), (-0.3167, 0.56, -0.9525), (-0.3167, 0.3215, -2.844), (-0.4611, 0.3215, -2.844), (-0.3167, 0.4785, -2.844), (-0.4611, 0.4785, -2.844), (-0.3167, 0.48, -3.0), (-0.4611, 0.48, -3.0), (-0.3167, 0.32, -3.0), (-0.4611, 0.32, -3.0), (-0.3167, 0.3215, -3.156), (-0.4611, 0.3215, -3.156), (-0.3167, 0.4785, -3.156), (-0.4611, 0.4785, -3.156), (-0.3167, 0.3261, -3.306), (-0.4611, 0.3261, -3.306), (-0.3167, 0.4739, -3.306), (-0.4611, 0.4739, -3.306), (-0.3167, 0.3335, -3.444), (-0.4611, 0.3335, -3.444), (-0.3167, 0.4665, -3.444), (-0.4611, 0.4665, -3.444), (-0.3167, 0.3434, -3.566), (-0.4611, 0.3434, -3.566), (-0.3167, 0.4566, -3.566), (-0.4611, 0.4566, -3.566), (-0.3167, 0.3556, -3.665), (-0.4611, 0.3556, -3.665), (-0.3167, 0.4444, -3.665), (-0.4611, 0.4444, -3.665), (-0.3167, 0.3694, -3.739), (-0.4611, 0.3694, -3.739), (-0.3167, 0.4306, -3.739), (-0.4611, 0.4306, -3.739), (-0.3167, 0.3844, -3.785), (-0.4611, 0.3844, -3.785), (-0.3167, 0.4, -3.8), (-0.4611, 0.4, -3.8), (-0.3167, 0.4156, -3.785), (-0.4611, 0.4156, -3.785), (-0.4611, 0.3335, -2.556), (-0.3167, 0.3335, -2.556), (-0.3167, 0.4665, -2.556), (-0.4611, 0.4665, -2.556), (-0.3167, 0.4739, -2.694), (-0.4611, 0.4739, -2.694), (-0.4611, 0.3261, -2.694), (-0.3167, 0.3261, -2.694), (-0.3167, 0.4566, -2.434), (-0.4611, 0.4566, -2.434), (-0.4611, 0.3434, -2.434), (-0.3167, 0.3434, -2.434), (-0.3167, 0.4444, -2.335), (-0.4611, 0.4444, -2.335), (-0.3167, 0.4306, -2.261), (-0.4611, 0.4306, -2.261), (-0.4611, 0.3556, -2.335), (-0.3167, 0.3556, -2.335), (-0.3167, 0.4156, -2.215), (-0.4611, 0.4156, -2.215), (-0.4611, 0.3694, -2.261), (-0.3167, 0.3694, -2.261), (-0.4611, 0.3844, -2.215), (-0.3167, 0.3844, -2.215), (-0.4611, 0.4, -2.2), (-0.3167, 0.4, -2.2), (-0.3167, -0.4785, -2.844), (-0.4611, -0.4785, -2.844), (-0.3167, -0.3215, -2.844), (-0.4611, -0.3215, -2.844), (-0.3167, -0.32, -3.0), (-0.4611, -0.32, -3.0), (-0.3167, -0.48, -3.0), (-0.4611, -0.48, -3.0), (-0.3167, -0.4785, -3.156), (-0.4611, -0.4785, -3.156), (-0.3167, -0.3215, -3.156), (-0.4611, -0.3215, -3.156), (-0.3167, -0.4739, -3.306), (-0.4611, -0.4739, -3.306), (-0.3167, -0.3261, -3.306), (-0.4611, -0.3261, -3.306), (-0.3167, -0.4665, -3.444), (-0.4611, -0.4665, -3.444), (-0.3167, -0.3335, -3.444), (-0.4611, -0.3335, -3.444), (-0.3167, -0.4566, -3.566), (-0.4611, -0.4566, -3.566), (-0.3167, -0.3434, -3.566), (-0.4611, -0.3434, -3.566), (-0.3167, -0.4444, -3.665), (-0.4611, -0.4444, -3.665), (-0.3167, -0.3556, -3.665), (-0.4611, -0.3556, -3.665), (-0.3167, -0.4306, -3.739), (-0.4611, -0.4306, -3.739), (-0.3167, -0.3694, -3.739), (-0.4611, -0.3694, -3.739), (-0.3167, -0.4156, -3.785), (-0.4611, -0.4156, -3.785), (-0.3167, -0.4, -3.8), (-0.4611, -0.4, -3.8), (-0.3167, -0.3844, -3.785), (-0.4611, -0.3844, -3.785), (-0.3167, -0.4665, -2.556), (-0.4611, -0.4665, -2.556), (-0.3167, -0.3335, -2.556), (-0.4611, -0.3335, -2.556), (-0.3167, -0.3261, -2.694), (-0.4611, -0.3261, -2.694), (-0.3167, -0.4739, -2.694), (-0.4611, -0.4739, -2.694), (-0.3167, -0.3434, -2.434), (-0.4611, -0.3434, -2.434), (-0.3167, -0.4566, -2.434), (-0.4611, -0.4566, -2.434), (-0.3167, -0.3556, -2.335), (-0.4611, -0.3556, -2.335), (-0.3167, -0.3694, -2.261), (-0.4611, -0.3694, -2.261), (-0.3167, -0.4444, -2.335), (-0.4611, -0.4444, -2.335), (-0.3167, -0.3844, -2.215), (-0.4611, -0.3844, -2.215), (-0.3167, -0.4306, -2.261), (-0.4611, -0.4306, -2.261), (-0.3167, -0.4156, -2.215), (-0.4611, -0.4156, -2.215), (-0.3167, -0.4, -2.2), (-0.4611, -0.4, -2.2), (-0.4611, -0.4785, -7.644), (-0.3167, -0.4785, -7.644), (-0.4611, -0.3215, -7.644), (-0.3167, -0.3215, -7.644), (-0.4611, -0.32, -7.8), (-0.3167, -0.32, -7.8), (-0.4611, -0.48, -7.8), (-0.3167, -0.48, -7.8), (-0.4611, -0.4785, -7.956), (-0.3167, -0.4785, -7.956), (-0.4611, -0.3215, -7.956), (-0.3167, -0.3215, -7.956), (-0.4611, -0.4739, -8.106), (-0.3167, -0.4739, -8.106), (-0.4611, -0.3261, -8.106), (-0.3167, -0.3261, -8.106), (-0.4611, -0.4665, -8.244), (-0.3167, -0.4665, -8.244), (-0.4611, -0.3335, -8.244), (-0.3167, -0.3335, -8.244), (-0.4611, -0.4566, -8.366), (-0.3167, -0.4566, -8.366), (-0.4611, -0.3434, -8.366), (-0.3167, -0.3434, -8.366), (-0.4611, -0.3556, -8.465), (-0.3167, -0.3556, -8.465), (-0.4611, -0.4444, -8.465), (-0.3167, -0.4444, -8.465), (-0.4611, -0.4306, -8.539), (-0.3167, -0.4306, -8.539), (-0.4611, -0.3694, -8.539), (-0.3167, -0.3694, -8.539), (-0.4611, -0.4156, -8.585), (-0.3167, -0.4156, -8.585), (-0.4611, -0.4, -8.6), (-0.3167, -0.4, -8.6), (-0.4611, -0.3844, -8.585), (-0.3167, -0.3844, -8.585), (-0.4611, -0.4739, -7.494), (-0.3167, -0.4739, -7.494), (-0.4611, -0.3335, -7.356), (-0.3167, -0.3335, -7.356), (-0.4611, -0.3261, -7.494), (-0.3167, -0.3261, -7.494), (-0.4611, -0.3434, -7.234), (-0.3167, -0.3434, -7.234), (-0.4611, -0.4665, -7.356), (-0.3167, -0.4665, -7.356), (-0.4611, -0.4444, -7.135), (-0.3167, -0.4444, -7.135), (-0.4611, -0.3556, -7.135), (-0.3167, -0.3556, -7.135), (-0.4611, -0.4566, -7.234), (-0.3167, -0.4566, -7.234), (-0.4611, -0.3694, -7.061), (-0.3167, -0.3694, -7.061), (-0.4611, -0.3844, -7.015), (-0.3167, -0.3844, -7.015), (-0.4611, -0.4156, -7.015), (-0.3167, -0.4156, -7.015), (-0.4611, -0.4306, -7.061), (-0.3167, -0.4306, -7.061), (-0.4611, -0.4, -7.0), (-0.3167, -0.4, -7.0), (-0.4611, 0.3215, -7.644), (-0.3167, 0.3215, -7.644), (-0.4611, 0.4785, -7.644), (-0.3167, 0.4785, -7.644), (-0.4611, 0.48, -7.8), (-0.3167, 0.48, -7.8), (-0.4611, 0.32, -7.8), (-0.3167, 0.32, -7.8), (-0.4611, 0.3215, -7.956), (-0.3167, 0.3215, -7.956), (-0.4611, 0.4785, -7.956), (-0.3167, 0.4785, -7.956), (-0.4611, 0.3261, -8.106), (-0.3167, 0.3261, -8.106), (-0.4611, 0.4739, -8.106), (-0.3167, 0.4739, -8.106), (-0.4611, 0.3335, -8.244), (-0.3167, 0.3335, -8.244), (-0.4611, 0.4665, -8.244), (-0.3167, 0.4665, -8.244), (-0.4611, 0.3434, -8.366), (-0.3167, 0.3434, -8.366), (-0.4611, 0.4566, -8.366), (-0.3167, 0.4566, -8.366), (-0.4611, 0.4444, -8.465), (-0.3167, 0.4444, -8.465), (-0.4611, 0.3556, -8.465), (-0.3167, 0.3556, -8.465), (-0.4611, 0.3694, -8.539), (-0.3167, 0.3694, -8.539), (-0.4611, 0.4306, -8.539), (-0.3167, 0.4306, -8.539), (-0.4611, 0.3844, -8.585), (-0.3167, 0.3844, -8.585), (-0.4611, 0.4, -8.6), (-0.3167, 0.4, -8.6), (-0.4611, 0.4156, -8.585), (-0.3167, 0.4156, -8.585), (-0.4611, 0.3261, -7.494), (-0.3167, 0.3261, -7.494), (-0.4611, 0.4665, -7.356), (-0.3167, 0.4665, -7.356), (-0.4611, 0.4739, -7.494), (-0.3167, 0.4739, -7.494), (-0.4611, 0.4566, -7.234), (-0.3167, 0.4566, -7.234), (-0.4611, 0.3335, -7.356), (-0.3167, 0.3335, -7.356), (-0.4611, 0.3556, -7.135), (-0.3167, 0.3556, -7.135), (-0.4611, 0.4444, -7.135), (-0.3167, 0.4444, -7.135), (-0.4611, 0.3434, -7.234), (-0.3167, 0.3434, -7.234), (-0.4611, 0.4306, -7.061), (-0.3167, 0.4306, -7.061), (-0.4611, 0.4156, -7.015), (-0.3167, 0.4156, -7.015), (-0.4611, 0.3844, -7.015), (-0.3167, 0.3844, -7.015), (-0.4611, 0.3694, -7.061), (-0.3167, 0.3694, -7.061), (-0.4611, 0.4, -7.0), (-0.3167, 0.4, -7.0)], [], [(230, 216, 889), (888, 231, 229), (4, 1, 0), (5, 2, 1), (2, 7, 3), (0, 7, 4), (9, 16, 8), (67, 68, 66), (63, 134, 62), (19, 14, 18), (47, 44, 46), (117, 132, 116), (57, 58, 56), (45, 42, 44), (55, 52, 54), (115, 112, 114), (123, 60, 122), (97, 98, 96), (41, 46, 40), (27, 30, 26), (21, 28, 20), (127, 130, 126), (131, 110, 130), (111, 116, 110), (33, 36, 32), (105, 106, 104), (87, 100, 86), (53, 34, 52), (129, 80, 128), (121, 94, 120), (77, 78, 76), (11, 8, 10), (89, 104, 88), (81, 82, 80), (93, 90, 92), (35, 53, 983), (51, 48, 50), (125, 118, 124), (91, 84, 90), (69, 38, 68), (75, 72, 74), (23, 20, 22), (35, 50, 34), (99, 120, 98), (113, 128, 112), (59, 62, 58), (135, 122, 134), (25, 26, 24), (119, 24, 118), (109, 96, 108), (39, 32, 38), (85, 86, 84), (73, 70, 72), (133, 124, 132), (79, 108, 78), (31, 56, 30), (43, 74, 42), (985, 34, 50), (103, 88, 102), (15, 12, 14), (37, 18, 36), (61, 22, 60), (83, 126, 82), (65, 66, 64), (17, 64, 16), (29, 76, 28), (71, 114, 70), (13, 40, 12), (107, 54, 106), (49, 10, 48), (101, 102, 100), (95, 92, 94), (137, 144, 136), (195, 196, 194), (190, 263, 262), (147, 142, 146), (175, 172, 174), (245, 260, 244), (185, 186, 184), (173, 170, 172), (183, 180, 182), (243, 240, 242), (251, 188, 250), (225, 226, 224), (169, 174, 168), (155, 158, 154), (149, 156, 148), (255, 258, 254), (259, 238, 258), (239, 244, 238), (161, 164, 160), (233, 234, 232), (215, 228, 214), (181, 162, 180), (257, 208, 256), (249, 222, 248), (205, 206, 204), (139, 136, 138), (217, 232, 216), (209, 210, 208), (221, 218, 220), (1053, 1008, 992), (179, 176, 178), (253, 246, 252), (219, 212, 218), (197, 166, 196), (203, 200, 202), (151, 148, 150), (163, 178, 162), (227, 248, 226), (241, 256, 240), (187, 190, 186), (263, 250, 262), (153, 154, 152), (247, 152, 246), (237, 224, 236), (167, 160, 166), (213, 214, 212), (201, 198, 200), (261, 252, 260), (207, 236, 206), (159, 184, 158), (171, 202, 170), (388, 729, 745), (231, 216, 230), (143, 140, 142), (165, 146, 164), (189, 150, 188), (211, 254, 210), (193, 194, 192), (145, 192, 144), (157, 204, 156), (199, 242, 198), (141, 168, 140), (235, 182, 234), (177, 138, 176), (229, 230, 228), (223, 220, 222), (265, 272, 264), (323, 324, 322), (319, 390, 318), (275, 270, 274), (303, 300, 302), (479, 477, 264), (373, 388, 372), (313, 314, 312), (301, 298, 300), (311, 308, 310), (371, 368, 370), (379, 316, 378), (353, 354, 352), (297, 302, 296), (283, 286, 282), (277, 284, 276), (383, 386, 382), (387, 366, 386), (367, 372, 366), (289, 292, 288), (361, 362, 360), (343, 356, 342), (309, 290, 308), (385, 336, 384), (377, 350, 376), (333, 334, 332), (267, 264, 266), (345, 360, 344), (337, 338, 336), (349, 346, 348), (307, 304, 306), (381, 374, 380), (347, 340, 346), (325, 294, 324), (331, 328, 330), (279, 276, 278), (291, 306, 290), (355, 376, 354), (369, 384, 368), (315, 318, 314), (391, 378, 390), (281, 282, 280), (375, 280, 374), (365, 352, 364), (295, 288, 294), (341, 342, 340), (329, 326, 328), (389, 380, 388), (335, 364, 334), (287, 312, 286), (299, 330, 298), (359, 344, 358), (271, 268, 270), (293, 274, 292), (317, 278, 316), (339, 382, 338), (321, 322, 320), (273, 320, 272), (285, 332, 284), (327, 370, 326), (373, 744, 728), (269, 296, 268), (363, 310, 362), (305, 266, 304), (357, 358, 356), (351, 348, 350), (392, 401, 393), (450, 453, 451), (446, 519, 447), (402, 399, 403), (430, 429, 431), (500, 517, 501), (440, 443, 441), (428, 427, 429), (438, 437, 439), (515, 567, 565), (498, 497, 499), (506, 445, 507), (480, 483, 481), (424, 431, 425), (410, 415, 411), (404, 413, 405), (510, 515, 511), (514, 495, 515), (494, 501, 495), (416, 421, 417), (488, 491, 489), (470, 485, 471), (436, 419, 437), (512, 465, 513), (504, 479, 505), (460, 463, 461), (394, 393, 395), (472, 489, 473), (464, 467, 465), (476, 475, 477), (434, 433, 435), (508, 503, 509), (474, 469, 475), (452, 423, 453), (458, 457, 459), (406, 405, 407), (418, 435, 419), (482, 505, 483), (496, 513, 497), (442, 447, 443), (518, 507, 519), (408, 411, 409), (502, 409, 503), (492, 481, 493), (422, 417, 423), (468, 471, 469), (456, 455, 457), (516, 509, 517), (462, 493, 463), (414, 441, 415), (426, 459, 427), (486, 473, 487), (398, 397, 399), (420, 403, 421), (444, 407, 445), (466, 511, 467), (448, 451, 449), (400, 449, 401), (412, 461, 413), (454, 499, 455), (107, 1030, 986), (396, 425, 397), (490, 439, 491), (432, 395, 433), (484, 487, 485), (478, 477, 479), (521, 528, 529), (578, 581, 579), (574, 647, 646), (530, 527, 531), (558, 557, 559), (628, 645, 629), (569, 570, 568), (556, 555, 557), (567, 564, 565), (627, 624, 625), (634, 573, 635), (608, 610, 609), (552, 559, 553), (539, 542, 543), (532, 541, 533), (638, 643, 639), (642, 623, 643), (622, 629, 623), (544, 549, 545), (616, 619, 617), (598, 612, 599), (564, 547, 565), (641, 592, 593), (633, 606, 632), (588, 591, 589), (522, 521, 523), (600, 617, 601), (592, 595, 593), (604, 602, 603), (562, 561, 563), (637, 630, 636), (602, 597, 603), (580, 551, 581), (586, 585, 587), (534, 533, 535), (547, 562, 563), (611, 632, 610), (625, 640, 641), (570, 575, 574), (647, 635, 646), (536, 539, 537), (630, 536, 537), (620, 609, 621), (550, 545, 551), (597, 598, 599), (585, 582, 583), (644, 636, 645), (590, 621, 591), (542, 568, 543), (554, 587, 555), (614, 600, 601), (526, 525, 527), (548, 531, 549), (572, 535, 573), (595, 638, 639), (576, 579, 577), (528, 577, 529), (540, 589, 541), (582, 627, 583), (524, 553, 525), (618, 567, 619), (560, 523, 561), (613, 614, 612), (607, 604, 606), (648, 657, 649), (707, 708, 709), (703, 774, 775), (658, 655, 659), (686, 685, 687), (757, 772, 773), (696, 699, 697), (684, 683, 685), (694, 693, 695), (755, 752, 753), (762, 701, 763), (736, 739, 737), (680, 687, 681), (667, 670, 671), (660, 669, 661), (767, 770, 771), (770, 751, 771), (750, 757, 751), (672, 677, 673), (744, 747, 745), (727, 740, 741), (693, 674, 675), (768, 721, 769), (760, 735, 761), (716, 719, 717), (650, 649, 651), (728, 745, 729), (720, 723, 721), (732, 731, 733), (690, 689, 691), (765, 758, 759), (730, 725, 731), (708, 679, 709), (714, 713, 715), (662, 661, 663), (674, 691, 675), (738, 761, 739), (752, 769, 753), (698, 703, 699), (774, 763, 775), (665, 666, 667), (758, 665, 759), (748, 737, 749), (678, 673, 679), (724, 727, 725), (712, 711, 713), (772, 765, 773), (718, 749, 719), (670, 697, 671), (682, 715, 683), (743, 728, 729), (654, 653, 655), (676, 659, 677), (700, 663, 701), (722, 767, 723), (705, 706, 707), (657, 704, 705), (668, 717, 669), (711, 754, 755), (652, 681, 653), (746, 695, 747), (688, 651, 689), (740, 743, 741), (735, 732, 733), (777, 784, 785), (835, 836, 837), (830, 907, 831), (786, 783, 787), (814, 813, 815), (905, 897, 234), (887, 904, 905), (825, 826, 827), (812, 811, 813), (822, 821, 823), (884, 883, 885), (895, 828, 829), (865, 866, 867), (809, 814, 815), (904, 886, 235), (795, 798, 799), (788, 797, 789), (898, 903, 899), (902, 881, 903), (880, 887, 881), (800, 805, 801), (872, 876, 873), (877, 869, 874), (820, 803, 821), (900, 849, 901), (891, 862, 863), (844, 847, 845), (779, 776, 777), (856, 873, 857), (848, 851, 849), (860, 859, 861), (819, 816, 817), (892, 889, 893), (859, 852, 853), (836, 807, 837), (842, 841, 843), (790, 789, 791), (803, 818, 819), (866, 891, 867), (883, 900, 901), (826, 831, 827), (906, 895, 907), (792, 795, 793), (889, 792, 793), (878, 865, 879), (806, 801, 807), (852, 855, 853), (841, 838, 839), (904, 897, 905), (846, 879, 847), (798, 825, 799), (810, 843, 811), (871, 856, 857), (782, 781, 783), (804, 787, 805), (828, 791, 829), (851, 898, 899), (832, 835, 833), (784, 833, 785), (796, 845, 797), (838, 885, 839), (780, 809, 781), (875, 823, 876), (816, 779, 817), (868, 871, 869), (862, 861, 863), (909, 916, 917), (954, 1053, 934), (968, 971, 969), (964, 1039, 965), (918, 915, 919), (946, 945, 947), (1020, 1037, 1021), (959, 960, 961), (944, 943, 945), (956, 955, 957), (1018, 1017, 1019), (1026, 963, 1027), (1000, 1003, 1001), (940, 947, 941), (926, 931, 927), (920, 929, 921), (1031, 1034, 1035), (1034, 1015, 1035), (1014, 1021, 1015), (932, 937, 933), (1008, 1011, 1009), (991, 1004, 1005), (955, 934, 935), (1033, 983, 985), (1024, 999, 1025), (1031, 1035, 106), (978, 981, 979), (911, 908, 909), (993, 1008, 1009), (984, 983, 982), (996, 995, 997), (949, 951, 950), (1029, 1022, 1023), (995, 988, 989), (971, 938, 939), (977, 974, 975), (922, 921, 923), (934, 953, 935), (1003, 1024, 1025), (1016, 1033, 1017), (960, 965, 961), (1039, 1026, 1027), (925, 926, 927), (1023, 924, 925), (1013, 1000, 1001), (939, 932, 933), (988, 991, 989), (975, 972, 973), (1036, 1029, 1037), (980, 1013, 981), (931, 958, 959), (942, 977, 943), (1007, 992, 993), (914, 913, 915), (936, 919, 937), (962, 923, 963), (986, 1031, 987), (966, 969, 967), (916, 967, 917), (928, 979, 929), (972, 1019, 973), (912, 941, 913), (1011, 956, 957), (949, 911, 951), (1004, 1007, 1005), (998, 997, 999), (1057, 1056, 1059), (1043, 1044, 1045), (1058, 856, 870), (1055, 955, 935), (309, 311, 7), (116, 132, 1), (1047, 1051, 1049), (564, 566, 514), (1062, 1050, 1063), (857, 1061, 871), (1066, 1266, 1083), (1067, 1070, 1066), (1235, 1233, 1068), (1069, 1064, 1068), (1070, 1064, 1066), (1067, 1069, 1071), (1104, 1107, 1105), (1092, 1097, 1093), (1096, 1101, 1097), (1129, 1135, 1134), (1109, 1102, 1103), (1107, 1108, 1109), (1099, 1094, 1095), (1077, 1074, 1075), (1072, 1079, 1073), (1123, 1124, 1125), (1078, 1081, 1079), (1075, 1114, 1115), (1095, 1090, 1091), (1111, 1116, 1110), (1135, 1128, 1071), (1091, 1086, 1087), (1088, 1093, 1089), (1113, 1118, 1119), (1125, 1128, 1129), (1084, 1089, 1085), (1121, 1110, 1120), (1131, 1126, 1130), (1083, 1076, 1077), (1103, 1098, 1099), (1135, 1132, 1134), (1132, 1065, 1134), (1100, 1105, 1101), (1117, 1073, 1116), (1115, 1112, 1113), (1133, 1130, 1132), (1087, 1082, 1083), (1080, 1085, 1081), (1119, 1122, 1123), (1127, 1120, 1126), (1168, 1171, 1169), (1156, 1161, 1157), (1160, 1165, 1161), (1193, 1198, 1199), (1173, 1166, 1167), (1171, 1172, 1173), (1163, 1158, 1159), (1141, 1138, 1139), (1136, 1143, 1137), (1187, 1188, 1189), (1142, 1145, 1143), (1139, 1178, 1179), (1159, 1154, 1155), (1174, 1181, 1175), (1069, 1198, 1192), (1155, 1150, 1151), (1152, 1157, 1153), (1177, 1182, 1183), (1189, 1192, 1193), (1148, 1153, 1149), (1184, 1175, 1185), (1194, 1191, 1195), (1147, 1140, 1141), (1167, 1162, 1163), (1198, 1197, 1199), (1199, 1197, 1065), (1164, 1169, 1165), (1180, 1137, 1181), (1179, 1176, 1177), (1196, 1195, 1197), (1151, 1146, 1147), (1144, 1149, 1145), (1183, 1186, 1187), (1190, 1185, 1191), (1233, 1234, 1232), (1221, 1226, 1220), (1227, 1228, 1226), (1256, 1263, 1262), (1236, 1231, 1230), (1234, 1237, 1236), (1224, 1223, 1222), (1204, 1203, 1202), (1201, 1206, 1200), (1250, 1255, 1254), (1207, 1208, 1206), (1202, 1243, 1242), (1223, 1218, 1222), (1247, 1238, 1246), (1082, 1086, 1267), (1219, 1214, 1218), (1217, 1220, 1216), (1240, 1245, 1244), (1255, 1256, 1254), (1213, 1216, 1212), (1253, 1246, 1252), (1260, 1249, 1248), (1210, 1205, 1204), (1230, 1225, 1224), (1263, 1258, 1262), (1236, 1066, 1234), (1229, 1232, 1228), (1239, 1200, 1238), (1242, 1241, 1240), (1258, 1261, 1260), (1215, 1210, 1214), (1209, 1212, 1208), (1244, 1251, 1250), (1249, 1252, 1248), (1297, 1298, 1296), (1285, 1290, 1284), (1291, 1292, 1290), (1321, 1326, 1320), (1300, 1295, 1294), (1299, 1300, 1298), (1288, 1287, 1286), (1268, 1267, 1266), (1265, 1270, 1264), (1314, 1319, 1318), (1271, 1272, 1270), (1070, 1299, 1297), (1266, 1307, 1306), (1286, 1283, 1282), (1311, 1302, 1310), (1282, 1279, 1278), (1281, 1284, 1280), (1304, 1309, 1308), (1318, 1321, 1320), (1277, 1280, 1276), (1317, 1310, 1316), (1325, 1312, 1324), (1274, 1269, 1268), (1294, 1289, 1288), (1327, 1322, 1326), (1298, 1300, 1066), (1293, 1296, 1292), (1303, 1264, 1302), (1306, 1305, 1304), (1323, 1324, 1322), (1279, 1274, 1278), (1273, 1276, 1272), (1308, 1315, 1314), (1313, 1316, 1312), (0, 238, 244), (0, 244, 260), (1063, 3, 0), (874, 1059, 855), (1059, 1060, 853), (855, 1059, 853), (1060, 1063, 845), (1063, 0, 797), (0, 260, 252), (0, 252, 246), (0, 246, 152), (0, 152, 154), (859, 853, 1060), (861, 859, 1060), (0, 154, 158), (0, 158, 184), (863, 861, 1060), (891, 863, 1060), (0, 184, 186), (0, 186, 190), (867, 891, 1060), (865, 867, 1060), (0, 190, 262), (0, 262, 250), (879, 865, 1060), (847, 879, 1060), (0, 250, 188), (0, 188, 150), (845, 847, 1060), (797, 845, 1063), (0, 150, 148), (0, 148, 156), (789, 797, 0), (0, 156, 204), (0, 204, 206), (791, 789, 0), (829, 791, 0), (0, 206, 236), (0, 236, 829), (236, 224, 895), (895, 224, 907), (895, 829, 236), (224, 226, 907), (831, 907, 226), (831, 226, 248), (827, 831, 222), (831, 248, 222), (825, 827, 222), (825, 222, 220), (799, 825, 220), (799, 220, 218), (795, 799, 218), (795, 218, 212), (793, 795, 214), (795, 212, 214), (234, 893, 232), (893, 889, 232), (889, 793, 228), (793, 214, 228), (216, 232, 889), (889, 228, 230), (4, 7, 1062), (1056, 1057, 852), (1057, 877, 854), (4, 1062, 796), (1062, 1056, 844), (796, 1062, 844), (245, 239, 4), (261, 245, 4), (1057, 854, 852), (253, 261, 4), (247, 253, 4), (1056, 852, 858), (1056, 858, 860), (153, 247, 4), (155, 153, 4), (1056, 860, 862), (1056, 862, 890), (159, 155, 4), (185, 159, 4), (1056, 890, 866), (1056, 866, 864), (187, 185, 4), (191, 187, 4), (1056, 864, 878), (1056, 878, 846), (263, 191, 4), (251, 263, 4), (1056, 846, 844), (189, 251, 4), (151, 189, 4), (4, 796, 788), (149, 151, 4), (157, 149, 4), (4, 788, 790), (4, 790, 828), (205, 157, 4), (207, 205, 4), (4, 828, 237), (828, 894, 237), (894, 906, 225), (237, 894, 225), (237, 207, 4), (906, 830, 227), (225, 906, 227), (830, 826, 249), (227, 830, 249), (826, 824, 223), (249, 826, 223), (824, 798, 221), (223, 824, 221), (798, 794, 219), (221, 798, 219), (794, 792, 213), (219, 794, 213), (888, 892, 233), (892, 235, 233), (792, 888, 215), (213, 792, 215), (888, 233, 217), (229, 215, 888), (888, 217, 231), (4, 5, 1), (5, 6, 2), (2, 6, 7), (0, 3, 7), (9, 17, 16), (67, 69, 68), (63, 135, 134), (19, 15, 14), (47, 45, 44), (117, 133, 132), (57, 59, 58), (45, 43, 42), (55, 53, 52), (115, 113, 112), (123, 61, 60), (97, 99, 98), (41, 47, 46), (27, 31, 30), (21, 29, 28), (127, 131, 130), (131, 111, 110), (111, 117, 116), (33, 37, 36), (105, 107, 106), (87, 101, 100), (53, 35, 34), (129, 81, 80), (121, 95, 94), (77, 79, 78), (11, 9, 8), (89, 105, 104), (81, 83, 82), (93, 91, 90), (5, 111, 131), (5, 131, 127), (1042, 6, 5), (948, 1052, 949), (1052, 1043, 910), (949, 1052, 910), (1043, 1042, 918), (1042, 5, 914), (5, 127, 83), (5, 83, 81), (5, 81, 129), (5, 129, 113), (908, 910, 1043), (916, 908, 1043), (5, 113, 115), (5, 115, 71), (966, 916, 1043), (968, 966, 1043), (5, 71, 73), (5, 73, 75), (970, 968, 1043), (938, 970, 1043), (5, 75, 43), (5, 43, 45), (932, 938, 1043), (936, 932, 1043), (5, 45, 47), (5, 47, 41), (918, 936, 1043), (914, 918, 1042), (5, 41, 13), (5, 13, 15), (912, 914, 5), (5, 15, 19), (5, 19, 37), (940, 912, 5), (946, 940, 5), (5, 37, 33), (5, 33, 946), (33, 39, 944), (944, 39, 942), (944, 946, 33), (39, 69, 942), (976, 942, 69), (976, 69, 67), (974, 976, 67), (974, 67, 65), (972, 974, 17), (974, 65, 17), (1018, 972, 9), (972, 17, 9), (1016, 1018, 11), (1018, 9, 11), (1032, 1016, 11), (1032, 11, 49), (107, 982, 55), (982, 983, 55), (983, 1032, 51), (1032, 49, 51), (53, 55, 983), (983, 51, 35), (51, 49, 48), (125, 119, 118), (91, 85, 84), (69, 39, 38), (75, 73, 72), (23, 21, 20), (35, 51, 50), (99, 121, 120), (113, 129, 128), (59, 63, 62), (135, 123, 122), (25, 27, 26), (119, 25, 24), (109, 97, 96), (39, 33, 32), (85, 87, 86), (73, 71, 70), (133, 125, 124), (79, 109, 108), (31, 57, 56), (43, 75, 74), (1, 2, 1045), (1044, 1054, 911), (1054, 950, 951), (1, 1045, 915), (1045, 1044, 919), (915, 1045, 919), (130, 110, 1), (126, 130, 1), (1054, 951, 911), (82, 126, 1), (80, 82, 1), (1044, 911, 909), (1044, 909, 917), (128, 80, 1), (112, 128, 1), (1044, 917, 967), (1044, 967, 969), (114, 112, 1), (70, 114, 1), (1044, 969, 971), (1044, 971, 939), (72, 70, 1), (74, 72, 1), (1044, 939, 933), (1044, 933, 937), (42, 74, 1), (44, 42, 1), (1044, 937, 919), (46, 44, 1), (40, 46, 1), (1, 915, 913), (12, 40, 1), (14, 12, 1), (1, 913, 941), (1, 941, 947), (18, 14, 1), (36, 18, 1), (1, 947, 32), (947, 945, 32), (945, 943, 38), (32, 945, 38), (32, 36, 1), (943, 977, 68), (38, 943, 68), (977, 975, 66), (68, 977, 66), (975, 973, 64), (66, 975, 64), (973, 1019, 16), (64, 973, 16), (1019, 1017, 8), (16, 1019, 8), (1017, 1033, 10), (8, 1017, 10), (985, 984, 54), (984, 106, 54), (1033, 985, 48), (10, 1033, 48), (985, 54, 52), (50, 48, 985), (985, 52, 34), (103, 89, 88), (15, 13, 12), (37, 19, 18), (61, 23, 22), (83, 127, 126), (65, 67, 66), (17, 65, 64), (29, 77, 76), (71, 115, 114), (13, 41, 40), (107, 55, 54), (49, 11, 10), (101, 103, 102), (95, 93, 92), (137, 145, 144), (195, 197, 196), (190, 191, 263), (147, 143, 142), (175, 173, 172), (245, 261, 260), (185, 187, 186), (173, 171, 170), (183, 181, 180), (243, 241, 240), (251, 189, 188), (225, 227, 226), (169, 175, 174), (155, 159, 158), (149, 157, 156), (255, 259, 258), (259, 239, 238), (239, 245, 244), (161, 165, 164), (233, 235, 234), (215, 229, 228), (181, 163, 162), (257, 209, 208), (249, 223, 222), (205, 207, 206), (139, 137, 136), (217, 233, 232), (209, 211, 210), (221, 219, 218), (4, 239, 259), (4, 259, 255), (111, 5, 117), (5, 4, 119), (117, 5, 133), (133, 5, 125), (4, 255, 211), (4, 211, 209), (125, 5, 119), (4, 209, 119), (209, 257, 119), (119, 257, 25), (257, 241, 25), (25, 241, 27), (241, 243, 27), (27, 243, 31), (243, 199, 31), (31, 199, 57), (199, 201, 57), (57, 201, 59), (201, 203, 59), (59, 203, 63), (203, 171, 63), (63, 171, 135), (171, 173, 135), (135, 173, 123), (173, 175, 123), (123, 175, 61), (175, 169, 61), (61, 169, 23), (169, 141, 23), (23, 141, 21), (141, 143, 21), (21, 143, 29), (143, 147, 29), (29, 147, 77), (147, 165, 780), (77, 147, 780), (165, 161, 814), (79, 77, 920), (165, 814, 808), (165, 808, 780), (161, 167, 814), (109, 79, 922), (167, 197, 812), (814, 167, 812), (97, 109, 962), (77, 780, 920), (197, 195, 810), (99, 97, 1026), (195, 193, 842), (121, 99, 1038), (812, 197, 810), (79, 920, 922), (193, 145, 840), (95, 121, 964), (145, 137, 838), (810, 195, 842), (93, 95, 960), (109, 922, 962), (137, 139, 884), (91, 93, 958), (139, 177, 882), (85, 91, 930), (842, 193, 840), (97, 962, 1026), (177, 179, 900), (87, 85, 926), (179, 163, 848), (840, 145, 838), (101, 87, 924), (99, 1026, 1038), (163, 181, 850), (103, 101, 1022), (183, 235, 902), (235, 880, 902), (181, 183, 898), (89, 103, 1028), (838, 137, 884), (183, 902, 898), (105, 89, 1036), (121, 1038, 964), (1014, 107, 105), (1020, 1014, 105), (181, 898, 850), (1036, 1020, 105), (1028, 1036, 89), (850, 848, 163), (848, 900, 179), (1022, 1028, 103), (924, 1022, 101), (900, 882, 177), (882, 884, 139), (926, 924, 87), (930, 926, 85), (958, 930, 91), (960, 958, 93), (964, 960, 95), (780, 782, 920), (782, 786, 920), (920, 786, 928), (786, 804, 928), (928, 804, 978), (804, 800, 978), (978, 800, 980), (800, 806, 1058), (980, 800, 1058), (806, 836, 1058), (1012, 980, 1053), (980, 1058, 1053), (836, 834, 1058), (1000, 1012, 1053), (834, 832, 1058), (1002, 1000, 1053), (832, 784, 1058), (1024, 1002, 1053), (784, 776, 1058), (998, 1024, 1053), (776, 778, 1058), (996, 998, 1053), (778, 816, 1058), (994, 996, 1053), (816, 818, 1058), (988, 994, 1053), (818, 802, 1058), (990, 988, 1053), (802, 820, 1058), (1004, 990, 1053), (822, 875, 1058), (820, 822, 1058), (1006, 1004, 1053), (1053, 1010, 1008), (992, 1006, 1053), (179, 177, 176), (253, 247, 246), (219, 213, 212), (197, 167, 166), (203, 201, 200), (151, 149, 148), (163, 179, 178), (227, 249, 248), (241, 257, 256), (187, 191, 190), (263, 251, 250), (153, 155, 154), (247, 153, 152), (237, 225, 224), (167, 161, 160), (213, 215, 214), (201, 199, 198), (261, 253, 252), (207, 237, 236), (159, 185, 184), (171, 203, 202), (3, 1063, 1050), (1050, 1051, 773), (1051, 751, 757), (1051, 757, 773), (360, 362, 3), (344, 360, 3), (1050, 773, 765), (358, 344, 3), (356, 358, 3), (1050, 765, 759), (1050, 759, 665), (342, 356, 3), (340, 342, 3), (1050, 665, 667), (1050, 667, 671), (346, 340, 3), (348, 346, 3), (1050, 671, 697), (1050, 697, 699), (350, 348, 3), (376, 350, 3), (1050, 699, 703), (1050, 703, 775), (354, 376, 3), (352, 354, 3), (1050, 775, 763), (1050, 763, 701), (364, 352, 3), (334, 364, 3), (1050, 701, 663), (1050, 663, 661), (332, 334, 3), (284, 332, 3), (3, 1050, 661), (3, 661, 669), (276, 284, 3), (278, 276, 3), (3, 669, 717), (3, 717, 719), (316, 278, 3), (378, 316, 737), (316, 3, 749), (737, 316, 749), (3, 719, 749), (390, 378, 737), (390, 737, 739), (318, 390, 739), (318, 739, 761), (314, 318, 735), (318, 761, 735), (312, 314, 735), (312, 735, 733), (286, 312, 731), (312, 733, 731), (282, 286, 731), (282, 731, 725), (280, 282, 727), (282, 725, 727), (374, 280, 741), (280, 727, 741), (380, 374, 743), (374, 741, 743), (388, 380, 743), (388, 743, 729), (747, 366, 745), (366, 372, 745), (372, 388, 745), (231, 217, 216), (143, 141, 140), (165, 147, 146), (189, 151, 150), (211, 255, 254), (193, 195, 194), (145, 193, 192), (157, 205, 204), (199, 243, 242), (141, 169, 168), (235, 183, 182), (177, 139, 138), (229, 231, 230), (223, 221, 220), (265, 273, 272), (323, 325, 324), (319, 391, 390), (275, 271, 270), (303, 301, 300), (386, 366, 695), (366, 747, 695), (382, 386, 695), (382, 695, 693), (338, 382, 693), (338, 693, 675), (336, 338, 675), (336, 675, 691), (384, 336, 691), (384, 691, 689), (368, 384, 689), (368, 689, 651), (370, 368, 651), (370, 651, 649), (326, 370, 649), (326, 649, 657), (328, 326, 705), (326, 657, 705), (330, 328, 707), (328, 705, 707), (298, 330, 709), (330, 707, 709), (300, 298, 709), (300, 709, 679), (302, 300, 679), (302, 679, 673), (296, 302, 673), (296, 673, 677), (268, 296, 659), (296, 677, 659), (270, 268, 541), (268, 659, 541), (659, 655, 541), (771, 751, 1051), (1051, 1047, 535), (1047, 623, 629), (1047, 629, 645), (767, 771, 1051), (723, 767, 1051), (1047, 645, 636), (1047, 636, 630), (721, 723, 1051), (769, 721, 1051), (1047, 630, 537), (1047, 537, 539), (753, 769, 1051), (755, 753, 1051), (1047, 539, 543), (1047, 543, 568), (711, 755, 1051), (713, 711, 1051), (1047, 568, 570), (1047, 570, 574), (715, 713, 1051), (683, 715, 1051), (1047, 574, 646), (1047, 646, 635), (685, 683, 1051), (687, 685, 1051), (1047, 635, 573), (1047, 573, 535), (681, 687, 1051), (653, 681, 533), (681, 1051, 535), (533, 681, 535), (655, 653, 533), (655, 533, 541), (270, 541, 589), (274, 270, 405), (270, 589, 405), (443, 606, 441), (606, 443, 632), (589, 591, 407), (441, 606, 604), (292, 274, 413), (632, 443, 447), (591, 621, 445), (441, 604, 415), (288, 292, 461), (632, 447, 610), (621, 609, 507), (415, 604, 603), (294, 288, 463), (610, 447, 519), (609, 610, 519), (415, 603, 411), (324, 294, 493), (411, 603, 597), (322, 324, 481), (609, 519, 507), (411, 597, 409), (320, 322, 483), (409, 597, 599), (272, 320, 505), (621, 507, 445), (409, 599, 503), (264, 272, 479), (503, 599, 612), (503, 612, 509), (509, 612, 614), (509, 614, 517), (614, 601, 517), (601, 617, 517), (617, 619, 495), (617, 495, 501), (617, 501, 517), (266, 264, 477), (591, 445, 407), (304, 266, 475), (589, 407, 405), (306, 304, 469), (274, 405, 413), (290, 306, 3), (292, 413, 461), (308, 290, 3), (288, 461, 463), (3, 362, 310), (310, 308, 3), (294, 463, 493), (2, 3, 485), (485, 3, 471), (489, 491, 2), (473, 489, 2), (324, 493, 481), (473, 2, 487), (487, 2, 485), (322, 481, 483), (471, 3, 306), (320, 483, 505), (469, 471, 306), (475, 469, 304), (272, 505, 479), (477, 475, 266), (373, 389, 388), (313, 315, 314), (301, 299, 298), (311, 309, 308), (371, 369, 368), (379, 317, 316), (353, 355, 354), (297, 303, 302), (283, 287, 286), (277, 285, 284), (383, 387, 386), (387, 367, 366), (367, 373, 372), (289, 293, 292), (361, 363, 362), (343, 357, 356), (309, 291, 290), (385, 337, 336), (377, 351, 350), (333, 335, 334), (267, 265, 264), (345, 361, 360), (337, 339, 338), (349, 347, 346), (307, 305, 304), (381, 375, 374), (347, 341, 340), (325, 295, 294), (331, 329, 328), (279, 277, 276), (291, 307, 306), (355, 377, 376), (369, 385, 384), (315, 319, 318), (391, 379, 378), (281, 283, 282), (375, 281, 280), (365, 353, 352), (295, 289, 288), (341, 343, 342), (329, 327, 326), (389, 381, 380), (335, 365, 364), (287, 313, 312), (299, 331, 330), (359, 345, 344), (271, 269, 268), (293, 275, 274), (317, 279, 278), (339, 383, 382), (321, 323, 322), (273, 321, 320), (285, 333, 332), (327, 371, 370), (7, 363, 361), (7, 361, 345), (1048, 1062, 7), (750, 1049, 756), (1049, 1048, 772), (756, 1049, 772), (7, 345, 359), (7, 359, 357), (764, 772, 1048), (7, 357, 343), (7, 343, 341), (758, 764, 1048), (664, 758, 1048), (7, 341, 347), (7, 347, 349), (666, 664, 1048), (670, 666, 1048), (7, 349, 351), (7, 351, 377), (696, 670, 1048), (698, 696, 1048), (7, 377, 355), (7, 355, 353), (702, 698, 1048), (774, 702, 1048), (7, 353, 365), (7, 365, 335), (762, 774, 1048), (700, 762, 1048), (7, 335, 333), (7, 333, 285), (662, 700, 1048), (660, 662, 1048), (7, 285, 277), (7, 277, 279), (660, 1048, 7), (668, 660, 7), (7, 279, 317), (7, 317, 748), (317, 379, 748), (7, 748, 718), (716, 668, 7), (718, 716, 7), (379, 391, 736), (748, 379, 736), (391, 319, 738), (736, 391, 738), (319, 315, 760), (738, 319, 760), (315, 313, 734), (760, 315, 734), (313, 287, 732), (734, 313, 732), (287, 283, 730), (732, 287, 730), (283, 281, 724), (730, 283, 724), (281, 375, 726), (724, 281, 726), (375, 381, 740), (726, 375, 740), (381, 389, 742), (740, 381, 742), (373, 367, 746), (389, 373, 728), (742, 389, 728), (373, 746, 744), (269, 297, 296), (363, 311, 310), (305, 267, 266), (357, 359, 358), (351, 349, 348), (392, 400, 401), (450, 452, 453), (446, 518, 519), (402, 398, 399), (430, 428, 429), (500, 516, 517), (440, 442, 443), (428, 426, 427), (438, 436, 437), (2, 491, 439), (2, 439, 437), (1041, 1045, 2), (623, 1047, 643), (1047, 1041, 639), (643, 1047, 639), (2, 437, 419), (2, 419, 435), (595, 639, 1041), (2, 435, 433), (2, 433, 395), (593, 595, 1041), (641, 593, 1041), (2, 395, 393), (2, 393, 401), (625, 641, 1041), (627, 625, 1041), (2, 401, 449), (2, 449, 451), (583, 627, 1041), (585, 583, 1041), (2, 451, 453), (2, 453, 423), (587, 585, 1041), (555, 587, 1041), (2, 423, 417), (2, 417, 421), (557, 555, 1041), (559, 557, 1041), (2, 421, 403), (2, 403, 399), (553, 559, 1041), (525, 553, 1041), (2, 399, 397), (2, 397, 425), (525, 1041, 2), (527, 525, 2), (2, 425, 431), (2, 431, 545), (431, 429, 545), (2, 545, 549), (531, 527, 2), (549, 531, 2), (429, 427, 551), (545, 429, 551), (427, 459, 581), (551, 427, 581), (459, 457, 579), (581, 459, 579), (457, 455, 577), (579, 457, 577), (455, 499, 529), (577, 455, 529), (499, 497, 521), (529, 499, 521), (497, 513, 523), (521, 497, 523), (513, 465, 561), (523, 513, 561), (465, 467, 563), (561, 465, 563), (467, 511, 547), (563, 467, 547), (515, 495, 567), (495, 619, 567), (511, 515, 565), (547, 511, 565), (498, 496, 497), (506, 444, 445), (480, 482, 483), (424, 430, 431), (410, 414, 415), (404, 412, 413), (510, 514, 515), (514, 494, 495), (494, 500, 501), (416, 420, 421), (488, 490, 491), (470, 484, 485), (436, 418, 419), (512, 464, 465), (504, 478, 479), (460, 462, 463), (394, 392, 393), (472, 488, 489), (464, 466, 467), (476, 474, 475), (434, 432, 433), (508, 502, 503), (474, 468, 469), (452, 422, 423), (458, 456, 457), (406, 404, 405), (418, 434, 435), (482, 504, 505), (496, 512, 513), (442, 446, 447), (518, 506, 507), (408, 410, 411), (502, 408, 409), (492, 480, 481), (422, 416, 417), (468, 470, 471), (456, 454, 455), (516, 508, 509), (462, 492, 493), (414, 440, 441), (426, 458, 459), (486, 472, 473), (398, 396, 397), (420, 402, 403), (444, 406, 407), (466, 510, 511), (448, 450, 451), (400, 448, 449), (412, 460, 461), (454, 498, 499), (107, 1014, 1034), (107, 1034, 1030), (986, 982, 107), (396, 424, 425), (490, 438, 439), (432, 394, 395), (484, 486, 487), (478, 476, 477), (521, 520, 528), (578, 580, 581), (574, 575, 647), (530, 526, 527), (558, 556, 557), (628, 644, 645), (569, 571, 570), (556, 554, 555), (567, 566, 564), (627, 626, 624), (634, 572, 573), (608, 611, 610), (552, 558, 559), (539, 538, 542), (532, 540, 541), (638, 642, 643), (642, 622, 623), (622, 628, 629), (544, 548, 549), (616, 618, 619), (598, 613, 612), (564, 546, 547), (641, 640, 592), (633, 607, 606), (588, 590, 591), (522, 520, 521), (600, 616, 617), (592, 594, 595), (604, 605, 602), (562, 560, 561), (637, 631, 630), (602, 596, 597), (580, 550, 551), (586, 584, 585), (534, 532, 533), (547, 546, 562), (611, 633, 632), (625, 624, 640), (570, 571, 575), (647, 634, 635), (536, 538, 539), (630, 631, 536), (620, 608, 609), (550, 544, 545), (597, 596, 598), (585, 584, 582), (644, 637, 636), (590, 620, 621), (542, 569, 568), (554, 586, 587), (614, 615, 600), (526, 524, 525), (548, 530, 531), (572, 534, 535), (595, 594, 638), (576, 578, 579), (528, 576, 577), (540, 588, 589), (582, 626, 627), (524, 552, 553), (618, 566, 567), (560, 522, 523), (613, 615, 614), (607, 605, 604), (648, 656, 657), (707, 706, 708), (703, 702, 774), (658, 654, 655), (686, 684, 685), (757, 756, 772), (696, 698, 699), (684, 682, 683), (694, 692, 693), (755, 754, 752), (762, 700, 701), (736, 738, 739), (680, 686, 687), (667, 666, 670), (660, 668, 669), (767, 766, 770), (770, 750, 751), (750, 756, 757), (672, 676, 677), (744, 746, 747), (727, 726, 740), (693, 692, 674), (768, 720, 721), (760, 734, 735), (716, 718, 719), (650, 648, 649), (728, 744, 745), (720, 722, 723), (732, 730, 731), (690, 688, 689), (765, 764, 758), (730, 724, 725), (708, 678, 679), (714, 712, 713), (662, 660, 661), (674, 690, 691), (738, 760, 761), (752, 768, 769), (698, 702, 703), (774, 762, 763), (665, 664, 666), (758, 664, 665), (748, 736, 737), (678, 672, 673), (724, 726, 727), (712, 710, 711), (772, 764, 765), (718, 748, 749), (670, 696, 697), (682, 714, 715), (743, 742, 728), (654, 652, 653), (676, 658, 659), (700, 662, 663), (722, 766, 767), (705, 704, 706), (657, 656, 704), (668, 716, 717), (711, 710, 754), (652, 680, 681), (746, 694, 695), (688, 650, 651), (740, 742, 743), (735, 734, 732), (777, 776, 784), (835, 834, 836), (830, 906, 907), (786, 782, 783), (814, 812, 813), (234, 881, 887), (234, 887, 905), (897, 893, 234), (887, 886, 904), (825, 824, 826), (812, 810, 811), (822, 820, 821), (884, 882, 883), (895, 894, 828), (865, 864, 866), (809, 808, 814), (235, 892, 896), (235, 896, 904), (886, 880, 235), (795, 794, 798), (788, 796, 797), (898, 902, 903), (902, 880, 881), (880, 886, 887), (800, 804, 805), (872, 875, 876), (874, 855, 877), (855, 854, 877), (877, 868, 869), (820, 802, 803), (900, 848, 849), (891, 890, 862), (844, 846, 847), (779, 778, 776), (856, 872, 873), (848, 850, 851), (860, 858, 859), (819, 818, 816), (893, 897, 892), (897, 896, 892), (892, 888, 889), (859, 858, 852), (836, 806, 807), (842, 840, 841), (790, 788, 789), (803, 802, 818), (866, 890, 891), (883, 882, 900), (826, 830, 831), (906, 894, 895), (792, 794, 795), (889, 888, 792), (878, 864, 865), (806, 800, 801), (852, 854, 855), (841, 840, 838), (904, 896, 897), (846, 878, 879), (798, 824, 825), (810, 842, 843), (871, 870, 856), (782, 780, 781), (804, 786, 787), (828, 790, 791), (851, 850, 898), (832, 834, 835), (784, 832, 833), (796, 844, 845), (838, 884, 885), (780, 808, 809), (875, 822, 823), (816, 778, 779), (868, 870, 871), (862, 860, 861), (909, 908, 916), (1052, 948, 952), (1052, 952, 934), (1010, 1053, 956), (1053, 1052, 934), (956, 1053, 954), (968, 970, 971), (964, 1038, 1039), (918, 914, 915), (946, 944, 945), (1020, 1036, 1037), (959, 958, 960), (944, 942, 943), (956, 954, 955), (1018, 1016, 1017), (1026, 962, 963), (1000, 1002, 1003), (940, 946, 947), (926, 930, 931), (920, 928, 929), (1031, 1030, 1034), (1034, 1014, 1015), (1014, 1020, 1021), (932, 936, 937), (1008, 1010, 1011), (991, 990, 1004), (955, 954, 934), (1033, 1032, 983), (1024, 998, 999), (106, 984, 987), (106, 987, 1031), (1035, 1015, 106), (978, 980, 981), (911, 910, 908), (993, 992, 1008), (984, 985, 983), (982, 986, 984), (986, 987, 984), (996, 994, 995), (950, 953, 952), (952, 948, 950), (948, 949, 950), (1029, 1028, 1022), (995, 994, 988), (971, 970, 938), (977, 976, 974), (922, 920, 921), (934, 952, 953), (1003, 1002, 1024), (1016, 1032, 1033), (960, 964, 965), (1039, 1038, 1026), (925, 924, 926), (1023, 1022, 924), (1013, 1012, 1000), (939, 938, 932), (988, 990, 991), (975, 974, 972), (1036, 1028, 1029), (980, 1012, 1013), (931, 930, 958), (942, 976, 977), (1007, 1006, 992), (914, 912, 913), (936, 918, 919), (962, 922, 923), (986, 1030, 1031), (966, 968, 969), (916, 966, 967), (928, 978, 979), (972, 1018, 1019), (912, 940, 941), (1011, 1010, 956), (949, 910, 911), (1004, 1006, 1007), (998, 996, 997), (1054, 1044, 1043), (1043, 1052, 1054), (1052, 1053, 1054), (1053, 1058, 1055), (1058, 1057, 1061), (1053, 1055, 1054), (1061, 1055, 1058), (1056, 1060, 1059), (1059, 1061, 1057), (1045, 1041, 1040), (1040, 1042, 1045), (1042, 1043, 1045), (877, 1057, 868), (1057, 1058, 870), (868, 1057, 870), (1058, 875, 872), (1058, 872, 856), (950, 1054, 953), (1054, 1055, 935), (953, 1054, 935), (1055, 1011, 957), (1055, 957, 955), (622, 1046, 628), (1046, 1049, 534), (628, 1046, 644), (1049, 750, 770), (1049, 770, 766), (644, 1046, 637), (637, 1046, 631), (1049, 766, 722), (1049, 722, 720), (631, 1046, 536), (536, 1046, 538), (1049, 720, 768), (1049, 768, 752), (538, 1046, 542), (542, 1046, 569), (1049, 752, 754), (1049, 754, 710), (569, 1046, 571), (571, 1046, 575), (1049, 710, 712), (1049, 712, 714), (575, 1046, 647), (647, 1046, 634), (1049, 714, 682), (1049, 682, 684), (634, 1046, 572), (572, 1046, 534), (1049, 684, 686), (1049, 686, 680), (1049, 680, 534), (680, 652, 532), (680, 532, 534), (652, 654, 540), (540, 532, 652), (588, 540, 654), (588, 654, 658), (590, 588, 404), (588, 658, 404), (658, 676, 297), (404, 658, 269), (620, 590, 406), (590, 404, 406), (676, 672, 297), (658, 297, 269), (608, 620, 444), (672, 678, 303), (611, 608, 506), (620, 406, 444), (678, 708, 301), (633, 611, 518), (297, 672, 303), (708, 706, 299), (607, 633, 446), (608, 444, 506), (706, 704, 331), (303, 678, 301), (605, 607, 442), (704, 656, 329), (602, 605, 440), (611, 506, 518), (656, 648, 327), (596, 602, 414), (301, 708, 299), (648, 650, 371), (598, 596, 410), (633, 518, 446), (650, 688, 369), (613, 598, 408), (706, 331, 299), (688, 690, 385), (331, 704, 329), (615, 613, 502), (607, 446, 442), (690, 674, 337), (600, 615, 508), (674, 692, 339), (494, 618, 500), (618, 616, 500), (616, 600, 516), (329, 656, 327), (694, 746, 367), (605, 442, 440), (692, 694, 387), (516, 500, 616), (692, 387, 383), (694, 367, 387), (508, 516, 600), (502, 508, 615), (692, 383, 339), (674, 339, 337), (408, 502, 613), (410, 408, 598), (337, 385, 690), (414, 410, 596), (440, 414, 602), (385, 369, 688), (369, 371, 650), (371, 327, 648), (412, 404, 269), (460, 412, 271), (412, 269, 271), (462, 460, 275), (460, 271, 275), (492, 462, 293), (462, 275, 293), (480, 492, 289), (492, 293, 289), (482, 480, 295), (480, 289, 295), (504, 482, 325), (482, 295, 325), (478, 504, 323), (504, 325, 323), (476, 478, 321), (478, 323, 321), (474, 476, 273), (476, 321, 273), (468, 474, 265), (474, 273, 265), (470, 468, 267), (468, 265, 267), (484, 470, 305), (470, 267, 305), (486, 484, 6), (484, 305, 307), (484, 307, 6), (472, 486, 6), (307, 291, 7), (6, 307, 7), (6, 490, 488), (488, 472, 6), (291, 309, 7), (311, 363, 7), (1011, 1055, 1009), (1055, 1061, 981), (1009, 1055, 993), (1061, 876, 823), (1061, 823, 821), (993, 1055, 1007), (1007, 1055, 1005), (1061, 821, 803), (1061, 803, 819), (1005, 1055, 991), (991, 1055, 989), (1061, 819, 817), (1061, 817, 779), (989, 1055, 995), (995, 1055, 997), (1061, 779, 777), (1061, 777, 785), (997, 1055, 999), (999, 1055, 1025), (1061, 785, 833), (1061, 833, 835), (1025, 1055, 1003), (1003, 1055, 1001), (1061, 835, 837), (1061, 837, 807), (1001, 1055, 1013), (1013, 1055, 981), (1061, 807, 801), (1061, 801, 805), (1061, 805, 981), (805, 787, 981), (979, 981, 787), (979, 787, 783), (929, 979, 783), (929, 783, 781), (921, 929, 781), (921, 781, 146), (781, 809, 146), (923, 921, 78), (921, 146, 76), (809, 815, 164), (146, 809, 164), (963, 923, 78), (78, 921, 76), (815, 813, 160), (1027, 963, 108), (813, 811, 166), (1039, 1027, 96), (164, 815, 160), (963, 78, 108), (811, 843, 196), (965, 1039, 98), (843, 841, 194), (160, 813, 166), (961, 965, 120), (1027, 108, 96), (841, 839, 192), (959, 961, 94), (839, 885, 144), (931, 959, 92), (166, 811, 196), (1039, 96, 98), (885, 883, 136), (927, 931, 90), (883, 901, 138), (196, 843, 194), (925, 927, 84), (120, 965, 98), (901, 849, 176), (1023, 925, 86), (961, 120, 94), (849, 851, 178), (1029, 1023, 100), (194, 841, 192), (851, 899, 162), (1037, 1029, 102), (903, 881, 234), (959, 94, 92), (899, 903, 180), (192, 839, 144), (106, 1015, 1021), (1021, 1037, 104), (104, 1037, 88), (903, 234, 182), (903, 182, 180), (106, 1021, 104), (88, 1037, 102), (180, 162, 899), (162, 178, 851), (102, 1029, 100), (178, 176, 849), (176, 138, 901), (86, 100, 1023), (138, 136, 883), (136, 144, 885), (84, 86, 925), (90, 84, 927), (92, 90, 931), (146, 142, 76), (76, 142, 28), (142, 140, 28), (28, 140, 20), (140, 168, 20), (20, 168, 22), (168, 174, 22), (22, 174, 60), (174, 172, 60), (60, 172, 122), (172, 170, 122), (122, 170, 134), (170, 202, 134), (134, 202, 62), (202, 200, 62), (62, 200, 58), (200, 198, 58), (58, 198, 56), (198, 242, 56), (56, 242, 30), (242, 240, 30), (30, 240, 26), (240, 256, 26), (26, 256, 24), (256, 208, 24), (24, 208, 118), (208, 210, 0), (118, 208, 0), (210, 254, 0), (124, 118, 1), (258, 238, 0), (118, 0, 1), (254, 258, 0), (132, 124, 1), (1, 110, 116), (1051, 1050, 1049), (1050, 1048, 1049), (1049, 1046, 1047), (1046, 1040, 1047), (1040, 1041, 1047), (6, 1042, 1040), (1040, 1046, 638), (1046, 622, 642), (1046, 642, 638), (438, 490, 6), (436, 438, 6), (1040, 638, 594), (418, 436, 6), (434, 418, 6), (1040, 594, 592), (1040, 592, 640), (432, 434, 6), (394, 432, 6), (1040, 640, 624), (1040, 624, 626), (392, 394, 6), (400, 392, 6), (1040, 626, 582), (1040, 582, 584), (448, 400, 6), (450, 448, 6), (1040, 584, 586), (1040, 586, 554), (452, 450, 6), (422, 452, 6), (1040, 554, 556), (1040, 556, 558), (416, 422, 6), (420, 416, 6), (1040, 558, 552), (1040, 552, 524), (402, 420, 6), (398, 402, 6), (6, 1040, 524), (6, 524, 526), (396, 398, 6), (424, 396, 6), (6, 526, 530), (6, 530, 548), (430, 424, 6), (428, 430, 550), (430, 6, 544), (550, 430, 544), (6, 548, 544), (426, 428, 550), (426, 550, 580), (458, 426, 580), (458, 580, 578), (456, 458, 576), (458, 578, 576), (454, 456, 576), (454, 576, 528), (498, 454, 528), (498, 528, 520), (496, 498, 520), (496, 520, 522), (512, 496, 560), (496, 522, 560), (464, 512, 560), (464, 560, 562), (466, 464, 562), (466, 562, 546), (510, 466, 546), (510, 546, 564), (618, 494, 514), (514, 510, 564), (566, 618, 514), (1063, 1060, 1062), (1060, 1056, 1062), (1062, 1048, 1050), (876, 1061, 873), (1061, 1059, 871), (873, 1061, 857), (1059, 874, 869), (1059, 869, 871), (1206, 1064, 1200), (1064, 1065, 1145), (1200, 1064, 1145), (1065, 1143, 1145), (1145, 1149, 1238), (1238, 1200, 1145), (1246, 1238, 1149), (1246, 1149, 1153), (1252, 1246, 1153), (1252, 1153, 1157), (1248, 1252, 1157), (1248, 1157, 1161), (1260, 1248, 1165), (1248, 1161, 1165), (1258, 1260, 1169), (1260, 1165, 1169), (1262, 1258, 1169), (1262, 1169, 1171), (1256, 1262, 1326), (1262, 1171, 1107), (1105, 1171, 1173), (1171, 1105, 1107), (1105, 1173, 1101), (1254, 1256, 1322), (1173, 1167, 1101), (1250, 1254, 1324), (1262, 1107, 1326), (1167, 1163, 1101), (1244, 1250, 1312), (1163, 1159, 1097), (1101, 1163, 1097), (1240, 1244, 1316), (1256, 1326, 1322), (1159, 1155, 1093), (1242, 1240, 1310), (1155, 1151, 1089), (1270, 1204, 1202), (1202, 1242, 1302), (1097, 1159, 1093), (1324, 1254, 1322), (1147, 1141, 1079), (1151, 1147, 1081), (1264, 1270, 1202), (1302, 1264, 1202), (1151, 1081, 1085), (1147, 1079, 1081), (1310, 1302, 1242), (1316, 1310, 1240), (1151, 1085, 1089), (1155, 1089, 1093), (1312, 1316, 1244), (1324, 1312, 1250), (1320, 1326, 1109), (1326, 1107, 1109), (1318, 1320, 1109), (1318, 1109, 1103), (1314, 1318, 1103), (1314, 1103, 1099), (1308, 1314, 1095), (1314, 1099, 1095), (1304, 1308, 1095), (1304, 1095, 1091), (1306, 1304, 1087), (1304, 1091, 1087), (1066, 1268, 1266), (1266, 1306, 1083), (1306, 1087, 1083), (1083, 1077, 1067), (1067, 1066, 1083), (1067, 1071, 1070), (1070, 1205, 1211), (1070, 1211, 1215), (1209, 1207, 1068), (1213, 1209, 1068), (1070, 1215, 1219), (1070, 1219, 1223), (1217, 1213, 1068), (1221, 1217, 1068), (1070, 1223, 1225), (1070, 1225, 1231), (1227, 1221, 1068), (1229, 1227, 1068), (1068, 1070, 1235), (1070, 1231, 1237), (1070, 1237, 1235), (1233, 1229, 1068), (1069, 1065, 1064), (1070, 1068, 1064), (1067, 1065, 1069), (1104, 1106, 1107), (1092, 1096, 1097), (1096, 1100, 1101), (1129, 1128, 1135), (1109, 1108, 1102), (1107, 1106, 1108), (1099, 1098, 1094), (1077, 1076, 1074), (1072, 1078, 1079), (1123, 1122, 1124), (1078, 1080, 1081), (1075, 1074, 1114), (1095, 1094, 1090), (1111, 1117, 1116), (1069, 1078, 1072), (1069, 1072, 1117), (1074, 1076, 1071), (1114, 1074, 1071), (1069, 1117, 1111), (1069, 1111, 1121), (1112, 1114, 1071), (1118, 1112, 1071), (1069, 1121, 1127), (1069, 1127, 1131), (1122, 1118, 1071), (1124, 1122, 1071), (1071, 1069, 1135), (1069, 1131, 1133), (1069, 1133, 1135), (1128, 1124, 1071), (1091, 1090, 1086), (1088, 1092, 1093), (1113, 1112, 1118), (1125, 1124, 1128), (1084, 1088, 1089), (1121, 1111, 1110), (1131, 1127, 1126), (1083, 1082, 1076), (1103, 1102, 1098), (1135, 1133, 1132), (1067, 1077, 1075), (1067, 1075, 1115), (1073, 1079, 1065), (1116, 1073, 1065), (1067, 1115, 1113), (1067, 1113, 1119), (1110, 1116, 1065), (1120, 1110, 1065), (1067, 1119, 1123), (1067, 1123, 1125), (1126, 1120, 1065), (1130, 1126, 1065), (1067, 1125, 1129), (1067, 1129, 1134), (1130, 1065, 1132), (1065, 1067, 1134), (1100, 1104, 1105), (1117, 1072, 1073), (1115, 1114, 1112), (1133, 1131, 1130), (1087, 1086, 1082), (1080, 1084, 1085), (1119, 1118, 1122), (1127, 1121, 1120), (1168, 1170, 1171), (1156, 1160, 1161), (1160, 1164, 1165), (1193, 1192, 1198), (1173, 1172, 1166), (1171, 1170, 1172), (1163, 1162, 1158), (1141, 1140, 1138), (1136, 1142, 1143), (1187, 1186, 1188), (1142, 1144, 1145), (1139, 1138, 1178), (1159, 1158, 1154), (1174, 1180, 1181), (1069, 1142, 1136), (1069, 1136, 1180), (1138, 1140, 1078), (1178, 1138, 1078), (1069, 1180, 1174), (1069, 1174, 1184), (1176, 1178, 1078), (1182, 1176, 1078), (1069, 1184, 1190), (1069, 1190, 1194), (1186, 1182, 1078), (1188, 1186, 1078), (1069, 1194, 1196), (1069, 1196, 1198), (1188, 1078, 1192), (1078, 1069, 1192), (1155, 1154, 1150), (1152, 1156, 1157), (1177, 1176, 1182), (1189, 1188, 1192), (1148, 1152, 1153), (1184, 1174, 1175), (1194, 1190, 1191), (1147, 1146, 1140), (1167, 1166, 1162), (1198, 1196, 1197), (1079, 1141, 1139), (1079, 1139, 1179), (1137, 1143, 1065), (1181, 1137, 1065), (1079, 1179, 1177), (1079, 1177, 1183), (1175, 1181, 1065), (1185, 1175, 1065), (1079, 1183, 1187), (1079, 1187, 1189), (1191, 1185, 1065), (1195, 1191, 1065), (1065, 1079, 1193), (1079, 1189, 1193), (1197, 1195, 1065), (1065, 1193, 1199), (1164, 1168, 1169), (1180, 1136, 1137), (1179, 1178, 1176), (1196, 1194, 1195), (1151, 1150, 1146), (1144, 1148, 1149), (1183, 1182, 1186), (1190, 1184, 1185), (1233, 1235, 1234), (1221, 1227, 1226), (1227, 1229, 1228), (1256, 1257, 1263), (1236, 1237, 1231), (1234, 1235, 1237), (1224, 1225, 1223), (1204, 1205, 1203), (1201, 1207, 1206), (1250, 1251, 1255), (1207, 1209, 1208), (1202, 1203, 1243), (1223, 1219, 1218), (1247, 1239, 1238), (1069, 1068, 1144), (1068, 1207, 1201), (1068, 1201, 1144), (1144, 1142, 1069), (1148, 1144, 1239), (1239, 1144, 1201), (1239, 1247, 1148), (1148, 1247, 1152), (1247, 1253, 1152), (1152, 1253, 1156), (1253, 1249, 1156), (1156, 1249, 1160), (1249, 1261, 1160), (1160, 1261, 1164), (1261, 1259, 1164), (1164, 1259, 1168), (1259, 1263, 1168), (1168, 1263, 1170), (1263, 1257, 1323), (1170, 1263, 1327), (1263, 1323, 1327), (1257, 1255, 1325), (1172, 1170, 1106), (1257, 1325, 1323), (1255, 1251, 1325), (1166, 1172, 1104), (1251, 1245, 1313), (1325, 1251, 1313), (1162, 1166, 1100), (1170, 1327, 1106), (1245, 1241, 1317), (1158, 1162, 1096), (1241, 1243, 1311), (1154, 1158, 1092), (1313, 1245, 1317), (1203, 1205, 1271), (1172, 1106, 1104), (1243, 1203, 1303), (1150, 1154, 1088), (1203, 1271, 1265), (1203, 1265, 1303), (1146, 1150, 1084), (1078, 1140, 1080), (1140, 1146, 1080), (1166, 1104, 1100), (1243, 1303, 1311), (1084, 1080, 1146), (1088, 1084, 1150), (1311, 1317, 1241), (1092, 1088, 1154), (1096, 1092, 1158), (1096, 1162, 1100), (1327, 1321, 1106), (1106, 1321, 1108), (1321, 1319, 1108), (1108, 1319, 1102), (1319, 1315, 1102), (1102, 1315, 1098), (1315, 1309, 1098), (1098, 1309, 1094), (1309, 1305, 1094), (1094, 1305, 1090), (1305, 1307, 1090), (1267, 1269, 1070), (1090, 1307, 1086), (1307, 1267, 1086), (1267, 1070, 1082), (1070, 1071, 1082), (1071, 1076, 1082), (1219, 1215, 1214), (1217, 1221, 1220), (1240, 1241, 1245), (1255, 1257, 1256), (1213, 1217, 1216), (1253, 1247, 1246), (1260, 1261, 1249), (1210, 1211, 1205), (1230, 1231, 1225), (1263, 1259, 1258), (1064, 1206, 1208), (1064, 1208, 1212), (1210, 1204, 1066), (1214, 1210, 1066), (1064, 1212, 1216), (1064, 1216, 1220), (1218, 1214, 1066), (1222, 1218, 1066), (1064, 1220, 1226), (1064, 1226, 1228), (1224, 1222, 1066), (1230, 1224, 1066), (1064, 1228, 1232), (1064, 1232, 1234), (1230, 1066, 1236), (1066, 1064, 1234), (1229, 1233, 1232), (1239, 1201, 1200), (1242, 1243, 1241), (1258, 1259, 1261), (1215, 1211, 1210), (1209, 1213, 1212), (1244, 1245, 1251), (1249, 1253, 1252), (1297, 1299, 1298), (1285, 1291, 1290), (1291, 1293, 1292), (1321, 1327, 1326), (1300, 1301, 1295), (1299, 1301, 1300), (1288, 1289, 1287), (1268, 1269, 1267), (1265, 1271, 1270), (1314, 1315, 1319), (1271, 1273, 1272), (1070, 1269, 1275), (1070, 1275, 1279), (1273, 1271, 1205), (1277, 1273, 1205), (1070, 1279, 1283), (1070, 1283, 1287), (1281, 1277, 1205), (1285, 1281, 1205), (1070, 1287, 1289), (1070, 1289, 1295), (1291, 1285, 1205), (1293, 1291, 1205), (1070, 1295, 1301), (1070, 1301, 1299), (1293, 1205, 1297), (1205, 1070, 1297), (1266, 1267, 1307), (1286, 1287, 1283), (1311, 1303, 1302), (1282, 1283, 1279), (1281, 1285, 1284), (1304, 1305, 1309), (1318, 1319, 1321), (1277, 1281, 1280), (1317, 1311, 1310), (1325, 1313, 1312), (1274, 1275, 1269), (1294, 1295, 1289), (1327, 1323, 1322), (1204, 1270, 1272), (1204, 1272, 1276), (1274, 1268, 1066), (1278, 1274, 1066), (1204, 1276, 1280), (1204, 1280, 1284), (1282, 1278, 1066), (1286, 1282, 1066), (1204, 1284, 1290), (1204, 1290, 1292), (1288, 1286, 1066), (1294, 1288, 1066), (1066, 1204, 1296), (1204, 1292, 1296), (1300, 1294, 1066), (1066, 1296, 1298), (1293, 1297, 1296), (1303, 1265, 1264), (1306, 1307, 1305), (1323, 1325, 1324), (1279, 1275, 1274), (1273, 1277, 1276), (1308, 1309, 1315), (1313, 1317, 1316)])
me_cube.materials.append(mat_material)
me_cube.use_remesh_preserve_volume = False
me_cube.use_remesh_preserve_attributes = False
me_cube.use_mirror_vertex_groups = False
me_cube.update()

# ---- objects
ob_cube = bpy.data.objects.new('Cube', me_cube)
ob_lamp = bpy.data.objects.new('Lamp', light_lamp)
ob_camera = bpy.data.objects.new('Camera', cam_camera)

# ---- transforms, parenting, visibility, modifiers, constraints
ob_cube.location = (0.0, 0.0, 0.0)
ob_cube.rotation_euler = (3.142, 0.0, 0.0)
ob_cube.scale = (90.0, 25.0, 2.5)
ob_cube.lock_location = (True, True, True)
ob_cube.lock_rotations_4d = False
ob_cube.empty_display_type = 'ARROWS'
ob_cube.lineart.crease_threshold = 0.0
ob_lamp.location = (4.076, 1.005, 5.904)
ob_lamp.rotation_euler = (0.6503, 0.05522, 1.866)
ob_lamp.lock_rotations_4d = False
ob_lamp.empty_display_type = 'ARROWS'
ob_lamp.color = (0.0, 0.0, 0.0, 0.0)
ob_lamp.lineart.crease_threshold = 0.0
ob_camera.location = (7.481, -6.508, 5.344)
ob_camera.rotation_euler = (1.109, 0.0, 0.8149)
ob_camera.lock_rotations_4d = False
ob_camera.empty_display_type = 'ARROWS'
ob_camera.color = (0.0, 0.0, 0.0, 0.0)
ob_camera.display_type = 'WIRE'
ob_camera.lineart.crease_threshold = 0.0

# ---- collection membership
col_collection_1.objects.link(ob_cube)
col_collection_1.objects.link(ob_lamp)
col_collection_1.objects.link(ob_camera)

# ---- scene / render settings (as saved in the file)
scene.camera = ob_camera
scene.frame_start = 1; scene.frame_end = 250; scene.frame_set(1)
scene.render.engine = 'BLENDER_EEVEE_NEXT'
scene.render.resolution_percentage = 50
scene.render.dither_intensity = 0.0
scene.cycles.use_denoising = False
scene.cycles.samples = 128
scene.cycles.sampling_pattern = 'TABULATED_SOBOL'
scene.cycles.use_adaptive_sampling = False
scene.cycles.use_light_tree = False
scene.cycles.blur_glossy = 0.0
scene.cycles.sample_clamp_indirect = 0.0
scene.view_settings.view_transform = 'Standard'
bpy.context.view_layer.update()

